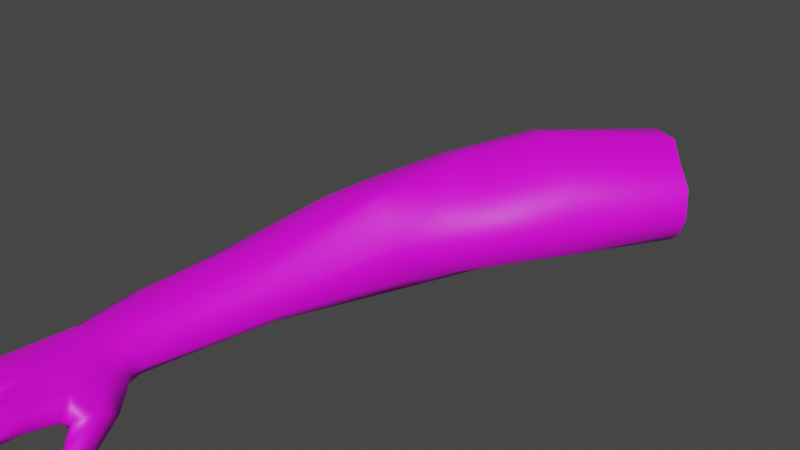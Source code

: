 # Source: HandRig.blend  (saved by Blender 2.82.7; exported with 4.5.12 LTS)
import bpy
from mathutils import Matrix  # noqa: F401  (used for matrix-valued properties, if any)

bpy.ops.wm.read_factory_settings(use_empty=True)
scene = bpy.context.scene
scene.name = 'Scene'

# ---- collections
col_collection = bpy.data.collections.new('Collection'); scene.collection.children.link(col_collection)

# ---- images (referenced by path relative to the original .blend; pixels are not part of the script)
import os
ASSET_DIR = os.environ.get("B2B_ASSET_DIR", "")  # directory of the original .blend (textures are referenced by path, not embedded)
HERE = os.path.dirname(os.path.abspath(__file__))  # packed textures are extracted next to this script under _unpacked/

def load_image(name, relpath, width, height, colorspace="sRGB"):
    """Load a texture the original file referenced (path relative to the .blend, or extracted next to this script)."""
    p = next((c for c in (os.path.join(HERE, relpath), os.path.join(ASSET_DIR, relpath)) if relpath and os.path.exists(c)), "")
    if p:
        img = bpy.data.images.load(p, check_existing=True)
        img.name = name
    else:  # same state as the original file: an image datablock whose file is absent (Cycles renders it pink)
        img = bpy.data.images.new(name, width, height)
        img.source = "FILE"
        img.filepath = "//" + (relpath or name)
    img.colorspace_settings.name = colorspace
    return img
img_handuv = load_image('HandUv', 'HandUv.png', 1024, 1024, 'sRGB')

# ---- materials (node trees are filled in below, after node groups)
mat_skin = bpy.data.materials.new('Skin')
mat_skin.use_transparent_shadow = False

# ---- material node trees
mat_skin.use_nodes = True; mat_skin.node_tree.nodes.clear()
_N = mat_skin.node_tree.nodes; _L = mat_skin.node_tree.links
n0 = _N.new('ShaderNodeOutputMaterial'); n0.name = 'Material Output'; n0.location = (300, 300)
n1 = _N.new('ShaderNodeBsdfPrincipled'); n1.name = 'Principled BSDF'; n1.location = (10, 300)
n1.distribution = 'GGX'
n1.subsurface_method = 'BURLEY'
n1.inputs[3].default_value = 1.45
n1.inputs[27].default_value = (0.0, 0.0, 0.0, 1.0)
n1.inputs[28].default_value = 1.0
n2 = _N.new('ShaderNodeTexImage'); n2.name = 'Image Texture'; n2.location = (-280, 275)
n2.image = img_handuv
n2.interpolation = 'Closest'
_L.new(n1.outputs[0], n0.inputs[0])
_L.new(n2.outputs[0], n1.inputs[0])
n0.is_active_output = True

# ---- world
world_world = bpy.data.worlds.new('World'); scene.world = world_world
world_world.use_nodes = True; world_world.node_tree.nodes.clear()
_N = world_world.node_tree.nodes; _L = world_world.node_tree.links
n0 = _N.new('ShaderNodeOutputWorld'); n0.name = 'World Output'; n0.location = (300, 300)
n1 = _N.new('ShaderNodeBackground'); n1.name = 'Background'; n1.location = (10, 300)
n1.inputs[0].default_value = (0.05088, 0.05088, 0.05088, 1.0)
_L.new(n1.outputs[0], n0.inputs[0])
n0.is_active_output = True
world_world.color = (0.05088, 0.05088, 0.05088)
world_world.use_sun_shadow = False
world_world.sun_shadow_jitter_overblur = 0.0

# ---- meshes
me_handright = bpy.data.meshes.new('HandRight')
me_handright.from_pydata([(-6.156, -6.782, -0.2232), (-6.331, -5.834, 0.3602), (-6.159, -6.056, 0.3191), (-5.868, -6.677, 0.398), (-6.073, -6.019, 0.4595), (-5.799, -6.139, 0.5241), (-6.037, -7.157, 0.09365), (-5.627, -7.323, 0.369), (-5.433, -6.709, 0.5665), (-5.681, -6.115, 0.5726), (-5.368, -6.185, 0.6088), (-4.965, -6.723, 0.5885), (-5.161, -6.798, 0.5909), (-5.223, -6.203, 0.5944), (-5.076, -7.258, 0.5218), (-4.46, -6.076, -0.009581), (-4.433, -6.219, -0.2861), (-4.711, -5.467, 0.2567), (-4.986, -5.662, 0.07779), (-4.796, -5.756, -0.1352), (-5.056, -5.434, -0.1057), (-4.629, -6.27, -0.1507), (-4.615, -6.209, -0.2717), (-5.399, -6.646, 0.3358), (-5.306, -6.185, 0.2688), (-5.608, -6.159, 0.1997), (-5.72, -6.158, 0.1748), (-5.936, -6.137, 0.1203), (-5.804, -6.564, 0.2089), (-6.052, -6.085, 0.05954), (-6.273, -6.299, -0.06224), (-6.143, -6.391, -0.03923), (-4.97, -6.178, 0.3112), (-5.178, -6.216, 0.3096), (-5.141, -6.758, 0.3619), (-4.941, -6.752, 0.3696), (-5.065, -7.216, 0.3382), (-4.93, -7.197, 0.3425), (-5.596, -7.259, 0.181), (-5.451, -7.265, 0.2), (-5.865, -7.067, -0.02252), (-6.252, -6.693, -0.2896), (-6.16, -6.707, -0.2604), (-6.246, -5.996, 0.01289), (-5.285, -6.124, 0.628), (-6.045, -5.718, 0.5243), (-5.013, -5.993, 0.5786), (-4.976, -5.759, 0.1886), (-4.989, -5.581, 0.5005), (-6.33, -5.903, 0.171), (-6.345, -6.496, -0.09736), (-6.304, -6.781, -0.2202), (-6.128, -6.362, 0.09322), (-6.066, -6.105, 0.2131), (-6.029, -6.134, 0.2699), (-6.065, -6.653, 0.2245), (-5.842, -7.17, 0.02889), (-5.788, -6.677, 0.3004), (-5.719, -6.189, 0.3626), (-5.665, -6.213, 0.3877), (-5.678, -6.733, 0.3926), (-5.433, -7.35, 0.2748), (-5.373, -6.828, 0.422), (-5.31, -6.233, 0.4415), (-5.267, -6.218, 0.4415), (-5.112, -7.3, 0.4272), (-4.884, -7.269, 0.4341), (-4.929, -6.164, 0.4407), (-4.907, -5.768, 0.3552), (-4.847, -5.672, 0.2541), (-4.471, -6.319, -0.1357), (-4.94, -7.235, 0.5307), (-5.495, -7.329, 0.3897), (-5.661, -7.335, 0.2485), (-5.591, -6.655, 0.315), (-5.641, -6.713, 0.5331), (-5.999, -6.618, 0.1591), (-6.05, -6.69, 0.3454), (-5.91, -7.177, 0.119), (-5.986, -7.052, -0.04197), (-6.052, -7.135, -0.01281), (-6.196, -6.478, 0.1109), (-6.332, -6.418, 0.08209), (-5.415, -5.676, 0.608), (-5.665, -5.456, 0.6396), (-6.259, -5.234, 0.1864), (-6.211, -5.604, 0.03345), (-5.381, -5.611, 0.05818), (-4.758, -5.187, 0.08965), (-4.812, -5.857, 0.03901), (-4.683, -5.834, 0.1681), (-4.558, -6.203, -0.01542), (-4.445, -5.983, -0.1624), (-5.152, -5.313, 0.5691), (-5.868, -4.74, 0.5595), (-6.135, -5.243, -0.02747), (-5.704, -5.175, -0.0231), (-5.613, -4.67, 0.6137), (-5.184, -4.629, 0.4005), (-5.345, -4.756, -0.005615), (-5.173, -4.791, 0.04594), (-5.213, -4.502, 0.07164), (-5.09, -4.751, 0.2044), (-6.14, -4.781, 0.2064), (-5.792, -4.438, -0.06255), (-6.012, -4.8, 0.03141), (-4.987, -5.079, -0.04805), (-5.188, -5.138, -0.1035), (-4.997, -5.091, 0.4525), (-5.336, -4.951, 0.5769), (-6.095, -4.832, 0.4063), (-5.872, -3.893, 0.6198), (-6.152, -3.893, 0.4388), (-5.365, -4.504, 0.5701), (-5.124, -2.741, -0.122), (-4.93, -2.741, -0.003178), (-5.115, -4.526, 0.2006), (-6.193, -3.893, 0.1758), (-6.044, -3.893, -0.02804), (-5.798, -2.741, 0.6505), (-6.116, -2.741, 0.444), (-5.434, -2.741, 0.7131), (-5.116, -2.741, 0.6317), (-4.879, -2.741, 0.4206), (-4.803, -2.741, 0.1585), (-6.163, -2.741, 0.1439), (-5.501, -2.741, -0.1844), (-5.993, -2.741, -0.08862), (-4.569, -1.238, -0.1834), (-4.4, -1.012, -0.02463), (-5.47, -1.238, 0.9486), (-5.874, -0.7752, 0.573), (-4.347, -1.026, 0.5523), (-4.311, -1.011, 0.1914), (-5.867, -0.7752, 0.172), (-5.074, -1.236, -0.2669), (-5.732, -1.238, -0.1388), (-3.88, 0.1576, -0.1301), (-5.124, 0.8823, 0.8538), (-4.353, 0.4179, 1.299), (-3.868, 0.1516, 1.092), (-3.508, -0.04675, 0.8131), (-3.469, -0.04293, 0.3592), (-5.115, 0.8777, 0.3322), (-4.455, 0.4742, -0.2385), (-4.937, 0.7795, -0.07205), (-3.321, 0.9783, -0.128), (-2.977, 0.7891, 0.1124), (-4.149, 1.57, 1.346), (-4.518, 1.847, 0.9284), (-3.659, 1.281, 1.472), (-3.308, 0.9714, 1.187), (-2.888, 0.7405, 0.9696), (-2.858, 0.7243, 0.4394), (-4.508, 1.842, 0.41), (-3.778, 1.347, -0.2542), (-4.361, 1.761, -0.06044), (-2.279, 2.348, -0.05164), (-2.105, 2.19, 0.1491), (-2.91, 2.831, 1.291), (-3.247, 3.091, 0.9046), (-2.526, 2.601, 1.309), (-2.268, 2.342, 1.076), (-2.031, 2.149, 0.8651), (-2.006, 2.136, 0.4223), (-3.239, 3.086, 0.3977), (-2.626, 2.655, -0.157), (-3.065, 2.991, 0.004765), (-4.668, -0.41, 1.153), (-4.862, 0.4864, 1.167), (-5.363, -0.09468, -0.1054), (-5.674, -0.1575, 0.7134), (-5.666, -0.1598, 0.2521), (-4.259, -0.4299, 1.002), (-4.224, -0.5403, -0.1567), (-3.92, -0.529, 0.6774), (-4.976, -1.169, 1.03), (-5.547, -0.6663, -0.1221), (-5.881, -0.4138, 0.6432), (-4.811, -0.9859, 0.9846), (-5.344, -0.7073, 1.003), (-5.874, -0.415, 0.212), (-4.397, -0.8892, -0.1701), (-3.977, -0.4947, 0.03484)], [], [(78, 77, 6), (12, 14, 71), (21, 19, 22), (55, 54, 76), (39, 38, 74), (63, 62, 23), (51, 82, 50), (59, 60, 75), (62, 61, 39), (2, 4, 1), (4, 45, 1), (5, 9, 45), (15, 17, 90), (82, 1, 49), (81, 0, 52), (49, 50, 82), (2, 52, 53), (53, 4, 2), (8, 62, 63), (62, 8, 72), (64, 13, 44), (66, 67, 11), (68, 48, 46), (90, 91, 15), (16, 88, 92), (67, 46, 11), (23, 39, 74), (63, 10, 8), (23, 24, 63), (75, 9, 59), (54, 27, 76), (77, 4, 54), (55, 80, 77), (78, 3, 77), (82, 51, 81), (51, 0, 81), (31, 42, 41), (85, 49, 1), (88, 16, 106), (19, 20, 106), (21, 70, 91), (83, 48, 93), (94, 45, 84), (85, 95, 86), (109, 113, 97), (113, 109, 98), (102, 116, 98), (96, 105, 99), (110, 1, 94), (88, 108, 17), (20, 18, 87), (87, 96, 20), (11, 13, 12), (104, 105, 118), (116, 101, 115), (33, 32, 35), (2, 1, 82), (17, 15, 92), (29, 31, 30), (89, 19, 21), (90, 89, 21), (59, 74, 60), (67, 66, 35), (36, 34, 35), (64, 33, 34), (50, 30, 41), (37, 35, 66), (31, 52, 0), (49, 43, 30), (12, 13, 64), (38, 73, 74), (77, 54, 55), (29, 53, 52), (36, 65, 34), (38, 39, 61), (66, 65, 36), (27, 54, 53), (33, 35, 34), (87, 27, 86), (13, 46, 44), (5, 45, 4), (32, 47, 68), (49, 86, 43), (31, 41, 30), (46, 83, 44), (79, 40, 56), (41, 42, 0), (21, 91, 90), (19, 16, 22), (47, 18, 69), (80, 56, 78), (54, 4, 53), (80, 6, 77), (78, 56, 57), (9, 58, 59), (58, 9, 5), (7, 73, 61), (64, 44, 10), (62, 72, 61), (66, 71, 14), (65, 14, 12), (48, 68, 69), (66, 11, 71), (68, 46, 67), (7, 75, 60), (11, 12, 71), (46, 13, 11), (23, 62, 39), (74, 73, 60), (75, 7, 72), (23, 74, 25), (9, 75, 8), (74, 59, 25), (3, 57, 58), (58, 57, 28), (27, 26, 28), (77, 3, 5), (57, 56, 40), (40, 79, 76), (79, 80, 55), (50, 41, 51), (30, 50, 49), (81, 52, 2), (82, 81, 2), (83, 84, 9), (45, 9, 84), (83, 46, 48), (86, 49, 85), (19, 89, 18), (19, 106, 16), (89, 90, 69), (17, 69, 90), (91, 70, 15), (86, 96, 87), (84, 83, 93), (94, 1, 45), (96, 86, 95), (98, 109, 108), (102, 100, 101), (103, 105, 95), (106, 20, 107), (106, 100, 102), (110, 103, 85), (95, 105, 96), (96, 99, 107), (100, 106, 107), (84, 93, 109), (109, 93, 108), (102, 98, 108), (94, 84, 97), (85, 1, 110), (48, 17, 108), (105, 104, 99), (107, 20, 96), (114, 115, 101), (112, 117, 103), (112, 110, 94), (99, 126, 114), (118, 105, 103), (99, 104, 126), (118, 127, 126), (97, 111, 94), (120, 112, 111), (121, 119, 111), (123, 98, 116), (121, 97, 113), (116, 115, 124), (125, 127, 118), (120, 125, 117), (123, 122, 113), (36, 35, 37), (64, 34, 65), (66, 36, 37), (66, 14, 65), (83, 10, 44), (17, 92, 88), (29, 30, 43), (67, 35, 32), (31, 0, 42), (12, 64, 65), (29, 52, 31), (38, 61, 73), (27, 53, 29), (86, 27, 29), (86, 29, 43), (32, 68, 67), (79, 56, 80), (41, 0, 51), (47, 69, 68), (80, 78, 6), (78, 57, 3), (7, 61, 72), (64, 10, 63), (48, 69, 17), (7, 60, 73), (75, 72, 8), (23, 25, 24), (9, 8, 10), (3, 58, 5), (58, 28, 26), (27, 28, 76), (77, 5, 4), (57, 40, 28), (40, 76, 28), (79, 55, 76), (87, 18, 47), (19, 18, 20), (89, 69, 18), (100, 99, 101), (102, 101, 116), (103, 95, 85), (106, 102, 88), (100, 107, 99), (84, 109, 97), (102, 108, 88), (48, 108, 93), (114, 101, 99), (112, 103, 110), (112, 94, 111), (118, 103, 117), (118, 126, 104), (120, 111, 119), (121, 111, 97), (123, 116, 124), (121, 113, 122), (125, 118, 117), (120, 117, 112), (123, 113, 98), (9, 10, 83), (168, 139, 169), (183, 174, 137), (183, 182, 174), (177, 170, 135), (64, 63, 24, 33), (135, 136, 177), (132, 133, 142), (24, 25, 87, 47), (47, 32, 33, 24), (87, 25, 26, 27), (25, 59, 58, 26), (22, 16, 70, 21), (16, 92, 15, 70), (179, 122, 123, 132), (130, 131, 120, 119), (136, 127, 125, 134), (129, 133, 124, 115), (130, 119, 121, 176), (136, 135, 126, 127), (134, 125, 120, 131), (176, 121, 122, 179), (135, 128, 114, 126), (132, 123, 124, 133), (128, 129, 115, 114), (144, 135, 170, 145), (143, 172, 171, 138), (139, 168, 173, 140), (144, 137, 174, 135), (140, 173, 175, 141), (175, 142, 141), (143, 145, 170, 172), (169, 138, 171), (153, 152, 141, 142), (151, 140, 141, 152), (149, 138, 169, 148), (156, 145, 143, 154), (147, 153, 142, 183), (148, 169, 139, 150), (156, 155, 144, 145), (154, 143, 138, 149), (151, 150, 139, 140), (155, 146, 137, 144), (146, 147, 183, 137), (159, 148, 150, 161), (167, 166, 155, 156), (160, 165, 154, 149), (162, 161, 150, 151), (157, 146, 155, 166), (157, 158, 147, 146), (163, 152, 153, 164), (162, 151, 152, 163), (160, 149, 148, 159), (165, 167, 156, 154), (158, 164, 153, 147), (172, 170, 177, 181), (171, 178, 180, 169), (173, 179, 132, 175), (168, 176, 179, 173), (132, 142, 175), (182, 135, 174), (172, 181, 178, 171), (169, 180, 176, 168), (181, 134, 131, 178), (176, 180, 130), (182, 183, 129, 128), (128, 135, 182), (180, 178, 131, 130), (177, 136, 134, 181), (183, 142, 133, 129)])
me_handright.polygons.foreach_set('use_smooth', [True] * 298)
_uv = me_handright.uv_layers.new(name='DiffuseUV')
_uv.uv.foreach_set('vector', [0.5867, 0.9926, 0.5526, 0.9513, 0.5719, 0.9947, 0.6548, 0.9335, 0.6808, 0.9725, 0.6952, 0.9666, 0.9721, 0.6802, 0.9831, 0.7271, 0.9876, 0.6833, 0.9468, 0.3286, 0.9522, 0.3769, 0.9551, 0.3308, 0.2648, 0.009463, 0.2482, 0.006299, 0.2297, 0.06118, 0.9513, 0.1743, 0.9492, 0.2297, 0.9607, 0.2141, 0.7852, 0.004627, 0.7515, 0.03963, 0.7722, 0.03155, 0.9602, 0.7028, 0.9477, 0.6554, 0.9319, 0.6599, 0.9492, 0.2297, 0.9626, 0.2792, 0.972, 0.2722, 0.998, 0.7572, 0.9827, 0.7631, 0.998, 0.7781, 0.526, 0.8915, 0.5183, 0.8635, 0.4912, 0.8833, 0.5606, 0.8938, 0.5727, 0.888, 0.5183, 0.8635, 0.9898, 0.5591, 0.9898, 0.4952, 0.9766, 0.5286, 0.7515, 0.03963, 0.7218, 0.09509, 0.7437, 0.08784, 0.9605, 0.6414, 0.9801, 0.6794, 0.9691, 0.6315, 0.7437, 0.08784, 0.7722, 0.03155, 0.7515, 0.03963, 0.994, 0.1307, 0.994, 0.09969, 0.9836, 0.1241, 0.9958, 0.1915, 0.9958, 0.1696, 0.9852, 0.1814, 0.933, 0.2192, 0.9492, 0.2297, 0.9513, 0.1743, 0.9492, 0.2297, 0.933, 0.2192, 0.9492, 0.2778, 0.9802, 0.4765, 0.9722, 0.4895, 0.9801, 0.4929, 0.9739, 0.1687, 0.951, 0.07039, 0.9454, 0.1236, 0.9528, 0.03302, 0.9326, 0.02012, 0.932, 0.05885, 0.9766, 0.5286, 0.9735, 0.5666, 0.9898, 0.5591, 0.3486, 0.1255, 0.2786, 0.2119, 0.3396, 0.1471, 0.951, 0.07039, 0.932, 0.05885, 0.9454, 0.1236, 0.2512, 0.06688, 0.2648, 0.009463, 0.2297, 0.06118, 0.9513, 0.1743, 0.932, 0.1701, 0.933, 0.2192, 0.9607, 0.2141, 0.972, 0.1709, 0.9513, 0.1743, 0.9319, 0.6599, 0.941, 0.7151, 0.9602, 0.7028, 0.9522, 0.3769, 0.9696, 0.3744, 0.9551, 0.3308, 0.932, 0.3272, 0.9325, 0.3905, 0.9522, 0.3769, 0.9468, 0.3286, 0.9644, 0.2806, 0.932, 0.3272, 0.5867, 0.9926, 0.5722, 0.9445, 0.5526, 0.9513, 0.9699, 0.3373, 0.9731, 0.3743, 0.9858, 0.3427, 0.9731, 0.3743, 0.9906, 0.3746, 0.9858, 0.3427, 0.1591, 0.06917, 0.1674, 0.03916, 0.1566, 0.03801, 0.7456, 0.1502, 0.7437, 0.08784, 0.7218, 0.09509, 0.2786, 0.2119, 0.3486, 0.1255, 0.2494, 0.2151, 0.2925, 0.1588, 0.2528, 0.1814, 0.2494, 0.2151, 0.9936, 0.4496, 0.9742, 0.4506, 0.9856, 0.461, 0.5872, 0.8415, 0.6326, 0.8224, 0.6045, 0.8026, 0.5041, 0.772, 0.5183, 0.8635, 0.5512, 0.8287, 0.7456, 0.1502, 0.7708, 0.1485, 0.7616, 0.1152, 0.5712, 0.7757, 0.5524, 0.7371, 0.53, 0.7581, 0.5524, 0.7371, 0.5712, 0.7757, 0.5782, 0.7448, 0.8987, 0.1377, 0.8959, 0.1577, 0.9205, 0.1486, 0.1708, 0.1889, 0.1239, 0.2152, 0.1985, 0.2354, 0.4827, 0.7879, 0.4912, 0.8833, 0.5041, 0.772, 0.8894, 0.1033, 0.9312, 0.1106, 0.9118, 0.08016, 0.2528, 0.1814, 0.2676, 0.1637, 0.2211, 0.1584, 0.2211, 0.1584, 0.1708, 0.1889, 0.2528, 0.1814, 0.6743, 0.9215, 0.6272, 0.8827, 0.6548, 0.9335, 0.1377, 0.2525, 0.1239, 0.2152, 0.09193, 0.2952, 0.8959, 0.1577, 0.8806, 0.1569, 0.8537, 0.3216, 0.2628, 0.1107, 0.2853, 0.1193, 0.3065, 0.06893, 0.9906, 0.3015, 0.9707, 0.2802, 0.9699, 0.3373, 0.9118, 0.08016, 0.8865, 0.02736, 0.8676, 0.03493, 0.1597, 0.09929, 0.1591, 0.06917, 0.1415, 0.07404, 0.9605, 0.7213, 0.9831, 0.7271, 0.9721, 0.6802, 0.9722, 0.4337, 0.9878, 0.435, 0.9878, 0.3913, 0.9937, 0.0002416, 0.9836, 0.04159, 0.9937, 0.04857, 0.951, 0.07039, 0.9739, 0.1687, 0.9713, 0.1222, 0.307, 0.02415, 0.284, 0.06341, 0.3065, 0.06893, 0.95, 0.5957, 0.9656, 0.5963, 0.9612, 0.5458, 0.1395, 0.05436, 0.1415, 0.07404, 0.1566, 0.03801, 0.9833, 0.1616, 0.9713, 0.1222, 0.9739, 0.1687, 0.9814, 0.6397, 0.9691, 0.6315, 0.9801, 0.6794, 0.7437, 0.08784, 0.7619, 0.07864, 0.7691, 0.05014, 0.9344, 0.5415, 0.9319, 0.5968, 0.95, 0.5957, 0.9602, 0.6037, 0.9506, 0.5979, 0.9585, 0.6612, 0.932, 0.3272, 0.9522, 0.3769, 0.9468, 0.3286, 0.9879, 0.6092, 0.9706, 0.6045, 0.9691, 0.6315, 0.9656, 0.5034, 0.9554, 0.4953, 0.9612, 0.5458, 0.9554, 0.7807, 0.9554, 0.7672, 0.946, 0.7636, 0.9838, 0.2671, 0.9846, 0.2465, 0.9728, 0.2495, 0.9999, 0.1472, 0.9986, 0.1309, 0.9911, 0.134, 0.2628, 0.1107, 0.3065, 0.06893, 0.284, 0.06341, 0.2211, 0.1584, 0.1744, 0.09793, 0.1265, 0.1383, 0.6272, 0.8827, 0.6437, 0.8586, 0.6172, 0.8772, 0.5606, 0.8938, 0.5183, 0.8635, 0.526, 0.8915, 0.9666, 0.07027, 0.9724, 0.03077, 0.9528, 0.03302, 0.7437, 0.08784, 0.7616, 0.1152, 0.7619, 0.07864, 0.1591, 0.06917, 0.1566, 0.03801, 0.1415, 0.07404, 0.6437, 0.8586, 0.5872, 0.8415, 0.6172, 0.8772, 0.1977, 0.01382, 0.2119, 0.01564, 0.2177, 0.007294, 0.1566, 0.03801, 0.1674, 0.03916, 0.1702, 0.03279, 0.9918, 0.04906, 0.9836, 0.06154, 0.9918, 0.09929, 0.2925, 0.1588, 0.3486, 0.1255, 0.3276, 0.1219, 0.9724, 0.03077, 0.9833, 0.02038, 0.9623, 0.02165, 0.9958, 0.1676, 0.9958, 0.1474, 0.9837, 0.1518, 0.9522, 0.3769, 0.9325, 0.3905, 0.9594, 0.3787, 0.9644, 0.2806, 0.9516, 0.2803, 0.932, 0.3272, 0.9532, 0.3916, 0.9424, 0.3916, 0.9604, 0.442, 0.9864, 0.2114, 0.9783, 0.229, 0.9855, 0.2276, 0.9783, 0.229, 0.9864, 0.2114, 0.9723, 0.2131, 0.9323, 0.7806, 0.9456, 0.7849, 0.946, 0.7636, 0.9802, 0.4765, 0.9801, 0.4929, 0.9889, 0.4932, 0.9492, 0.2297, 0.9492, 0.2778, 0.9626, 0.2792, 0.9838, 0.2671, 0.9949, 0.2618, 0.9949, 0.2496, 0.9554, 0.4953, 0.9441, 0.499, 0.9344, 0.5415, 0.9326, 0.02012, 0.9528, 0.03302, 0.9623, 0.02165, 0.9739, 0.1687, 0.9454, 0.1236, 0.9623, 0.1682, 0.9528, 0.03302, 0.932, 0.05885, 0.951, 0.07039, 0.9369, 0.6012, 0.9319, 0.6599, 0.9477, 0.6554, 0.6743, 0.9215, 0.6548, 0.9335, 0.6952, 0.9666, 0.6437, 0.8586, 0.6272, 0.8827, 0.6743, 0.9215, 0.9607, 0.2141, 0.9492, 0.2297, 0.972, 0.2722, 0.9585, 0.6612, 0.9506, 0.5979, 0.9477, 0.6554, 0.5982, 0.9399, 0.622, 0.995, 0.6369, 0.9918, 0.2512, 0.06688, 0.2297, 0.06118, 0.2123, 0.1045, 0.5727, 0.888, 0.5982, 0.9399, 0.6213, 0.9335, 0.9521, 0.7159, 0.9319, 0.7544, 0.9521, 0.7633, 0.9719, 0.4426, 0.9604, 0.442, 0.9544, 0.4879, 0.9544, 0.4879, 0.9604, 0.442, 0.947, 0.4498, 0.1744, 0.09793, 0.1995, 0.1017, 0.2028, 0.06347, 0.5526, 0.9513, 0.5722, 0.9445, 0.5606, 0.8938, 0.9604, 0.442, 0.9424, 0.3916, 0.9339, 0.3992, 0.2119, 0.01564, 0.1977, 0.01382, 0.1823, 0.05348, 0.9696, 0.2878, 0.9644, 0.2806, 0.9468, 0.3286, 0.7722, 0.03155, 0.7939, 0.01259, 0.7852, 0.004627, 0.1415, 0.07404, 0.1395, 0.05436, 0.1221, 0.1094, 0.9605, 0.6414, 0.9691, 0.6315, 0.9611, 0.5977, 0.9699, 0.3373, 0.9858, 0.3427, 0.9906, 0.3015, 0.5872, 0.8415, 0.5512, 0.8287, 0.5727, 0.888, 0.5183, 0.8635, 0.5727, 0.888, 0.5512, 0.8287, 0.5872, 0.8415, 0.6437, 0.8586, 0.6326, 0.8224, 0.7616, 0.1152, 0.7437, 0.08784, 0.7456, 0.1502, 0.9831, 0.7271, 0.9605, 0.7213, 0.9608, 0.7397, 0.2925, 0.1588, 0.2494, 0.2151, 0.3486, 0.1255, 0.9629, 0.7675, 0.9604, 0.7837, 0.9825, 0.7779, 0.9898, 0.4952, 0.9659, 0.5081, 0.9766, 0.5286, 0.9735, 0.5666, 0.9776, 0.5809, 0.9898, 0.5591, 0.1265, 0.1383, 0.1708, 0.1889, 0.2211, 0.1584, 0.5512, 0.8287, 0.5872, 0.8415, 0.6045, 0.8026, 0.5041, 0.772, 0.4912, 0.8833, 0.5183, 0.8635, 0.1708, 0.1889, 0.1265, 0.1383, 0.124, 0.1721, 0.5782, 0.7448, 0.5712, 0.7757, 0.615, 0.7798, 0.8987, 0.1377, 0.8805, 0.1313, 0.8806, 0.1569, 0.7457, 0.1925, 0.7664, 0.1901, 0.7708, 0.1485, 0.2494, 0.2151, 0.2528, 0.1814, 0.2285, 0.2046, 0.8722, 0.1078, 0.8805, 0.1313, 0.8987, 0.1377, 0.7219, 0.1887, 0.7457, 0.1925, 0.7456, 0.1502, 0.124, 0.1721, 0.1239, 0.2152, 0.1708, 0.1889, 0.1708, 0.1889, 0.1985, 0.2354, 0.2285, 0.2046, 0.219, 0.2369, 0.2494, 0.2151, 0.2285, 0.2046, 0.5512, 0.8287, 0.6045, 0.8026, 0.5712, 0.7757, 0.5712, 0.7757, 0.6045, 0.8026, 0.615, 0.7798, 0.8987, 0.1377, 0.9205, 0.1486, 0.9312, 0.1106, 0.5041, 0.772, 0.5512, 0.8287, 0.53, 0.7581, 0.7456, 0.1502, 0.7218, 0.09509, 0.7219, 0.1887, 0.6326, 0.8224, 0.6615, 0.8071, 0.615, 0.7798, 0.1239, 0.2152, 0.1377, 0.2525, 0.1985, 0.2354, 0.2285, 0.2046, 0.2528, 0.1814, 0.1708, 0.1889, 0.1606, 0.4206, 0.1824, 0.4261, 0.2054, 0.2618, 0.7231, 0.2759, 0.754, 0.2748, 0.7457, 0.1925, 0.4436, 0.7064, 0.4827, 0.7879, 0.5041, 0.772, 0.1985, 0.2354, 0.1177, 0.4109, 0.1606, 0.4206, 0.7782, 0.2741, 0.7664, 0.1901, 0.7457, 0.1925, 0.1985, 0.2354, 0.1377, 0.2525, 0.1177, 0.4109, 0.09193, 0.2952, 0.06159, 0.3992, 0.1177, 0.4109, 0.53, 0.7581, 0.4738, 0.6968, 0.5041, 0.772, 0.4076, 0.6037, 0.4436, 0.7064, 0.4738, 0.6968, 0.4826, 0.582, 0.4421, 0.5928, 0.4738, 0.6968, 0.9035, 0.3259, 0.9205, 0.1486, 0.8959, 0.1577, 0.4826, 0.582, 0.53, 0.7581, 0.5524, 0.7371, 0.8959, 0.1577, 0.8537, 0.3216, 0.8726, 0.3252, 0.764, 0.3818, 0.7916, 0.381, 0.7782, 0.2741, 0.7287, 0.3831, 0.764, 0.3818, 0.754, 0.2748, 0.5469, 0.5696, 0.5189, 0.574, 0.5524, 0.7371, 0.307, 0.02415, 0.3065, 0.06893, 0.3218, 0.0292, 0.95, 0.5957, 0.9612, 0.5458, 0.9554, 0.4953, 0.9838, 0.2671, 0.9728, 0.2495, 0.9723, 0.2618, 0.9838, 0.2671, 0.9949, 0.2496, 0.9846, 0.2465, 0.5872, 0.8415, 0.6102, 0.8851, 0.6172, 0.8772, 0.9118, 0.08016, 0.8676, 0.03493, 0.8894, 0.1033, 0.1597, 0.09929, 0.1415, 0.07404, 0.1349, 0.1022, 0.951, 0.07039, 0.9713, 0.1222, 0.9666, 0.07027, 0.9814, 0.6397, 0.9801, 0.6794, 0.9879, 0.675, 0.9344, 0.5415, 0.95, 0.5957, 0.9554, 0.4953, 0.9879, 0.6092, 0.9691, 0.6315, 0.9814, 0.6397, 0.9554, 0.7807, 0.946, 0.7636, 0.9456, 0.7849, 0.9999, 0.1472, 0.9911, 0.134, 0.9837, 0.1472, 0.1265, 0.1383, 0.1744, 0.09793, 0.1597, 0.09929, 0.1265, 0.1383, 0.1597, 0.09929, 0.1349, 0.1022, 0.9666, 0.07027, 0.9528, 0.03302, 0.951, 0.07039, 0.1977, 0.01382, 0.2177, 0.007294, 0.1928, 0.004902, 0.1566, 0.03801, 0.1702, 0.03279, 0.1533, 0.02922, 0.9724, 0.03077, 0.9623, 0.02165, 0.9528, 0.03302, 0.9958, 0.1676, 0.9837, 0.1518, 0.9837, 0.1639, 0.9532, 0.3916, 0.9604, 0.442, 0.9719, 0.4426, 0.9323, 0.7806, 0.946, 0.7636, 0.9319, 0.7683, 0.9802, 0.4765, 0.9889, 0.4932, 0.9849, 0.4774, 0.9326, 0.02012, 0.9623, 0.02165, 0.9571, 0.0008392, 0.9369, 0.6012, 0.9477, 0.6554, 0.9506, 0.5979, 0.5982, 0.9399, 0.6369, 0.9918, 0.6213, 0.9335, 0.2512, 0.06688, 0.2123, 0.1045, 0.2474, 0.11, 0.5727, 0.888, 0.6213, 0.9335, 0.6102, 0.8851, 0.9719, 0.4426, 0.9544, 0.4879, 0.9719, 0.4943, 0.9544, 0.4879, 0.947, 0.4498, 0.932, 0.4867, 0.1744, 0.09793, 0.2028, 0.06347, 0.1823, 0.05348, 0.5526, 0.9513, 0.5606, 0.8938, 0.526, 0.8915, 0.9604, 0.442, 0.9339, 0.3992, 0.947, 0.4498, 0.2119, 0.01564, 0.1823, 0.05348, 0.2028, 0.06347, 0.9696, 0.2878, 0.9468, 0.3286, 0.9551, 0.3308, 0.985, 0.1697, 0.9723, 0.2054, 0.985, 0.211, 0.9831, 0.7271, 0.9608, 0.7397, 0.9876, 0.7567, 0.9629, 0.7675, 0.9825, 0.7779, 0.9825, 0.7572, 0.219, 0.2369, 0.1985, 0.2354, 0.2054, 0.2618, 0.8987, 0.1377, 0.8806, 0.1569, 0.8959, 0.1577, 0.7457, 0.1925, 0.7708, 0.1485, 0.7456, 0.1502, 0.2494, 0.2151, 0.2269, 0.2434, 0.2786, 0.2119, 0.219, 0.2369, 0.2285, 0.2046, 0.1985, 0.2354, 0.5512, 0.8287, 0.5712, 0.7757, 0.53, 0.7581, 0.8987, 0.1377, 0.9312, 0.1106, 0.8894, 0.1033, 0.6326, 0.8224, 0.615, 0.7798, 0.6045, 0.8026, 0.1606, 0.4206, 0.2054, 0.2618, 0.1985, 0.2354, 0.7231, 0.2759, 0.7457, 0.1925, 0.7219, 0.1887, 0.4436, 0.7064, 0.5041, 0.772, 0.4738, 0.6968, 0.7782, 0.2741, 0.7457, 0.1925, 0.754, 0.2748, 0.09193, 0.2952, 0.1177, 0.4109, 0.1377, 0.2525, 0.4076, 0.6037, 0.4738, 0.6968, 0.4421, 0.5928, 0.4826, 0.582, 0.4738, 0.6968, 0.53, 0.7581, 0.9035, 0.3259, 0.8959, 0.1577, 0.8726, 0.3252, 0.4826, 0.582, 0.5524, 0.7371, 0.5189, 0.574, 0.764, 0.3818, 0.7782, 0.2741, 0.754, 0.2748, 0.7287, 0.3831, 0.754, 0.2748, 0.7231, 0.2759, 0.5469, 0.5696, 0.5524, 0.7371, 0.5782, 0.7448, 0.5727, 0.888, 0.6102, 0.8851, 0.5872, 0.8415, 0.4851, 0.3507, 0.491, 0.2674, 0.4322, 0.2768, 0.2202, 0.6509, 0.1938, 0.6396, 0.211, 0.7108, 0.2202, 0.6509, 0.1852, 0.6041, 0.1938, 0.6396, 0.04724, 0.5958, 0.05023, 0.6516, 0.1191, 0.5557, 0.9802, 0.4765, 0.9849, 0.4774, 0.9889, 0.4612, 0.9728, 0.4629, 0.1191, 0.5557, 0.04426, 0.5399, 0.04724, 0.5958, 0.9012, 0.4926, 0.8586, 0.4917, 0.8678, 0.5966, 0.2474, 0.11, 0.2123, 0.1045, 0.2211, 0.1584, 0.2716, 0.1559, 0.2716, 0.1559, 0.2853, 0.1193, 0.2628, 0.1107, 0.2474, 0.11, 0.2211, 0.1584, 0.2123, 0.1045, 0.1995, 0.1017, 0.1744, 0.09793, 0.9864, 0.2462, 0.9855, 0.2276, 0.9783, 0.229, 0.973, 0.2462, 0.9936, 0.4377, 0.9723, 0.4354, 0.9742, 0.4506, 0.9936, 0.4496, 0.8554, 0.0127, 0.8676, 0.03493, 0.8865, 0.02736, 0.8741, 0.004112, 0.4901, 0.4071, 0.5189, 0.574, 0.5469, 0.5696, 0.5466, 0.4022, 0.4249, 0.448, 0.3658, 0.4223, 0.4076, 0.6037, 0.4421, 0.5928, 0.8057, 0.5207, 0.7916, 0.381, 0.764, 0.3818, 0.7715, 0.5649, 0.8332, 0.4883, 0.8586, 0.4917, 0.8726, 0.3252, 0.8537, 0.3216, 0.4249, 0.448, 0.4421, 0.5928, 0.4826, 0.582, 0.4776, 0.4274, 0.04426, 0.5399, 0.1191, 0.5557, 0.1177, 0.4109, 0.06159, 0.3992, 0.7715, 0.5649, 0.764, 0.3818, 0.7287, 0.3831, 0.7242, 0.5666, 0.4776, 0.4274, 0.4826, 0.582, 0.5189, 0.574, 0.4901, 0.4071, 0.1191, 0.5557, 0.1765, 0.5685, 0.1606, 0.4206, 0.1177, 0.4109, 0.9012, 0.4926, 0.9035, 0.3259, 0.8726, 0.3252, 0.8586, 0.4917, 0.817, 0.4633, 0.8332, 0.4883, 0.8537, 0.3216, 0.8399, 0.317, 0.1358, 0.7242, 0.1191, 0.5557, 0.05023, 0.6516, 0.0712, 0.7406, 0.7621, 0.72, 0.7655, 0.6226, 0.7111, 0.6248, 0.7006, 0.7226, 0.491, 0.2674, 0.4851, 0.3507, 0.5329, 0.3426, 0.5561, 0.2795, 0.1358, 0.7242, 0.211, 0.7108, 0.1938, 0.6396, 0.1191, 0.5557, 0.5561, 0.2795, 0.5329, 0.3426, 0.5766, 0.3453, 0.6054, 0.2899, 0.9105, 0.5466, 0.8678, 0.5966, 0.9213, 0.5992, 0.7621, 0.72, 0.8094, 0.7093, 0.8082, 0.6275, 0.7655, 0.6226, 0.4322, 0.2768, 0.391, 0.2524, 0.366, 0.3608, 0.869, 0.6783, 0.9312, 0.6835, 0.9213, 0.5992, 0.8678, 0.5966, 0.5902, 0.1907, 0.5561, 0.2795, 0.6054, 0.2899, 0.6469, 0.2016, 0.4253, 0.1497, 0.391, 0.2524, 0.4322, 0.2768, 0.4737, 0.1596, 0.8137, 0.8012, 0.8094, 0.7093, 0.7621, 0.72, 0.7586, 0.8106, 0.83, 0.6794, 0.869, 0.6783, 0.8678, 0.5966, 0.8347, 0.5436, 0.4737, 0.1596, 0.4322, 0.2768, 0.491, 0.2674, 0.5381, 0.1702, 0.1059, 0.8428, 0.1855, 0.819, 0.1358, 0.7242, 0.0712, 0.7406, 0.7586, 0.8106, 0.7621, 0.72, 0.7006, 0.7226, 0.6975, 0.8132, 0.5902, 0.1907, 0.5381, 0.1702, 0.491, 0.2674, 0.5561, 0.2795, 0.1855, 0.819, 0.2488, 0.7981, 0.211, 0.7108, 0.1358, 0.7242, 0.2488, 0.7981, 0.2935, 0.7911, 0.2202, 0.6509, 0.211, 0.7108, 0.5698, 0.01452, 0.4737, 0.1596, 0.5381, 0.1702, 0.6209, 0.02402, 0.2145, 0.9853, 0.2752, 0.9652, 0.1855, 0.819, 0.1059, 0.8428, 0.7081, 0.9301, 0.7678, 0.9275, 0.7586, 0.8106, 0.6975, 0.8132, 0.6604, 0.04207, 0.6209, 0.02402, 0.5381, 0.1702, 0.5902, 0.1907, 0.3242, 0.9469, 0.2488, 0.7981, 0.1855, 0.819, 0.2752, 0.9652, 0.3242, 0.9469, 0.3486, 0.9382, 0.2935, 0.7911, 0.2488, 0.7981, 0.904, 0.8265, 0.9312, 0.6835, 0.869, 0.6783, 0.852, 0.8222, 0.6604, 0.04207, 0.5902, 0.1907, 0.6469, 0.2016, 0.6952, 0.05466, 0.5254, 0.00495, 0.4253, 0.1497, 0.4737, 0.1596, 0.5698, 0.01452, 0.7678, 0.9275, 0.8137, 0.9172, 0.8137, 0.8012, 0.7586, 0.8106, 0.8195, 0.8231, 0.852, 0.8222, 0.869, 0.6783, 0.83, 0.6794, 0.01724, 0.6403, 0.05023, 0.6516, 0.04724, 0.5958, 0.001734, 0.6121, 0.366, 0.3608, 0.352, 0.3899, 0.4203, 0.3972, 0.4322, 0.2768, 0.5329, 0.3426, 0.4901, 0.4071, 0.5466, 0.4022, 0.5766, 0.3453, 0.4851, 0.3507, 0.4776, 0.4274, 0.4901, 0.4071, 0.5329, 0.3426, 0.9012, 0.4926, 0.8678, 0.5966, 0.9105, 0.5466, 0.1852, 0.6041, 0.1191, 0.5557, 0.1938, 0.6396, 0.7655, 0.6226, 0.7687, 0.5985, 0.7179, 0.6005, 0.7111, 0.6248, 0.4322, 0.2768, 0.4203, 0.3972, 0.4776, 0.4274, 0.4851, 0.3507, 0.7687, 0.5985, 0.7715, 0.5649, 0.7242, 0.5666, 0.7179, 0.6005, 0.4776, 0.4274, 0.4203, 0.3972, 0.4249, 0.448, 0.8149, 0.4983, 0.8347, 0.5436, 0.8332, 0.4883, 0.817, 0.4633, 0.1765, 0.5685, 0.1191, 0.5557, 0.1852, 0.6041, 0.4203, 0.3972, 0.352, 0.3899, 0.3658, 0.4223, 0.4249, 0.448, 0.807, 0.5741, 0.8057, 0.5207, 0.7715, 0.5649, 0.7687, 0.5985, 0.8347, 0.5436, 0.8678, 0.5966, 0.8586, 0.4917, 0.8332, 0.4883])
_ca = me_handright.color_attributes.new('Col', 'BYTE_COLOR', 'CORNER')
_ca.data.foreach_set('color', [0.8228, 0.2086, 0.1529, 1.0, 0.8388, 0.2384, 0.1683, 1.0, 0.8228, 0.2159, 0.1559, 1.0, 0.8388, 0.2462, 0.1746, 1.0, 0.8388, 0.227, 0.1651, 1.0, 0.8388, 0.2384, 0.1714, 1.0, 0.855, 0.2789, 0.1946, 1.0, 0.855, 0.2747, 0.1946, 1.0, 0.855, 0.2831, 0.2016, 1.0, 0.8388, 0.2384, 0.1714, 1.0, 0.855, 0.2747, 0.1946, 1.0, 0.8388, 0.2423, 0.1714, 1.0, 0.8228, 0.2122, 0.1529, 1.0, 0.8228, 0.2086, 0.15, 1.0, 0.8308, 0.2346, 0.1714, 1.0, 0.855, 0.2664, 0.1912, 1.0, 0.8308, 0.227, 0.162, 1.0, 0.8308, 0.2423, 0.1746, 1.0, 0.8388, 0.2462, 0.1779, 1.0, 0.855, 0.2623, 0.1845, 1.0, 0.8469, 0.2623, 0.1845, 1.0, 0.855, 0.2747, 0.1878, 1.0, 0.8308, 0.227, 0.162, 1.0, 0.8388, 0.2346, 0.1714, 1.0, 0.8308, 0.227, 0.162, 1.0, 0.8228, 0.2122, 0.1529, 1.0, 0.8228, 0.2122, 0.1529, 1.0, 0.8632, 0.2831, 0.2016, 1.0, 0.855, 0.2918, 0.2016, 1.0, 0.8714, 0.3095, 0.2159, 1.0, 0.855, 0.2918, 0.2016, 1.0, 0.8632, 0.314, 0.2195, 1.0, 0.8714, 0.3095, 0.2159, 1.0, 0.855, 0.2747, 0.1946, 1.0, 0.855, 0.2831, 0.1946, 1.0, 0.8632, 0.314, 0.2195, 1.0, 0.8469, 0.2623, 0.1878, 1.0, 0.855, 0.2664, 0.1912, 1.0, 0.8469, 0.2582, 0.1845, 1.0, 0.855, 0.2623, 0.1845, 1.0, 0.8714, 0.3095, 0.2159, 1.0, 0.8632, 0.305, 0.2122, 1.0, 0.8388, 0.2542, 0.1779, 1.0, 0.8469, 0.2423, 0.1714, 1.0, 0.8469, 0.2623, 0.1845, 1.0, 0.8632, 0.305, 0.2122, 1.0, 0.8469, 0.2623, 0.1845, 1.0, 0.855, 0.2623, 0.1845, 1.0, 0.8632, 0.2831, 0.2016, 1.0, 0.8469, 0.2623, 0.1845, 1.0, 0.855, 0.2789, 0.1981, 1.0, 0.855, 0.2789, 0.1981, 1.0, 0.855, 0.2918, 0.2016, 1.0, 0.8632, 0.2831, 0.2016, 1.0, 0.8388, 0.2384, 0.1683, 1.0, 0.8308, 0.227, 0.162, 1.0, 0.855, 0.2664, 0.1912, 1.0, 0.8308, 0.227, 0.162, 1.0, 0.8388, 0.2384, 0.1683, 1.0, 0.8228, 0.2051, 0.15, 1.0, 0.855, 0.2747, 0.1912, 1.0, 0.855, 0.2747, 0.1912, 1.0, 0.855, 0.2789, 0.1946, 1.0, 0.8388, 0.2462, 0.1746, 1.0, 0.855, 0.2747, 0.1946, 1.0, 0.8469, 0.2623, 0.1845, 1.0, 0.855, 0.2705, 0.1878, 1.0, 0.855, 0.2831, 0.2016, 1.0, 0.8632, 0.2874, 0.1981, 1.0, 0.8469, 0.2582, 0.1845, 1.0, 0.8469, 0.2664, 0.1912, 1.0, 0.8469, 0.2623, 0.1878, 1.0, 0.855, 0.2789, 0.1981, 1.0, 0.855, 0.2874, 0.2016, 1.0, 0.8469, 0.2664, 0.1912, 1.0, 0.855, 0.2747, 0.1946, 1.0, 0.8632, 0.2874, 0.1981, 1.0, 0.8469, 0.2623, 0.1845, 1.0, 0.8308, 0.2423, 0.1746, 1.0, 0.8228, 0.2122, 0.1529, 1.0, 0.8308, 0.2346, 0.1714, 1.0, 0.855, 0.2664, 0.1912, 1.0, 0.855, 0.2747, 0.1912, 1.0, 0.8388, 0.2384, 0.1683, 1.0, 0.8308, 0.2423, 0.1746, 1.0, 0.855, 0.2747, 0.1981, 1.0, 0.855, 0.2664, 0.1912, 1.0, 0.8388, 0.2346, 0.1714, 1.0, 0.855, 0.2831, 0.1946, 1.0, 0.855, 0.2747, 0.1878, 1.0, 0.855, 0.2747, 0.1946, 1.0, 0.855, 0.2747, 0.1912, 1.0, 0.8388, 0.2423, 0.1714, 1.0, 0.8388, 0.2384, 0.1683, 1.0, 0.855, 0.2918, 0.2016, 1.0, 0.855, 0.2747, 0.1946, 1.0, 0.8388, 0.2384, 0.1714, 1.0, 0.8308, 0.2195, 0.159, 1.0, 0.8388, 0.2384, 0.1683, 1.0, 0.8228, 0.2086, 0.1529, 1.0, 0.8308, 0.2307, 0.1683, 1.0, 0.8388, 0.2384, 0.1683, 1.0, 0.855, 0.2623, 0.1845, 1.0, 0.8388, 0.2462, 0.1779, 1.0, 0.8388, 0.2542, 0.1779, 1.0, 0.8388, 0.2462, 0.1779, 1.0, 0.8469, 0.2423, 0.1714, 1.0, 0.8388, 0.2542, 0.1779, 1.0, 0.8469, 0.2623, 0.1845, 1.0, 0.8469, 0.2542, 0.1779, 1.0, 0.855, 0.2582, 0.1845, 1.0, 0.8714, 0.3185, 0.2232, 1.0, 0.8632, 0.305, 0.2122, 1.0, 0.8714, 0.3095, 0.2159, 1.0, 0.855, 0.2874, 0.2016, 1.0, 0.855, 0.2789, 0.1981, 1.0, 0.8632, 0.305, 0.2159, 1.0, 0.855, 0.2747, 0.1946, 1.0, 0.855, 0.2918, 0.2051, 1.0, 0.8632, 0.305, 0.2159, 1.0, 0.855, 0.2789, 0.1946, 1.0, 0.855, 0.2747, 0.1981, 1.0, 0.8469, 0.2664, 0.1912, 1.0, 0.8632, 0.3005, 0.2122, 1.0, 0.855, 0.2831, 0.2016, 1.0, 0.8632, 0.3005, 0.2086, 1.0, 0.8632, 0.3095, 0.2159, 1.0, 0.8632, 0.314, 0.2195, 1.0, 0.8632, 0.3095, 0.2159, 1.0, 0.8714, 0.3185, 0.2232, 1.0, 0.8714, 0.3231, 0.2232, 1.0, 0.8714, 0.3185, 0.2195, 1.0, 0.8714, 0.314, 0.2159, 1.0, 0.8714, 0.3185, 0.2232, 1.0, 0.8632, 0.3095, 0.2195, 1.0, 0.8714, 0.3185, 0.2232, 1.0, 0.8714, 0.314, 0.2159, 1.0, 0.8796, 0.3231, 0.2232, 1.0, 0.8714, 0.3185, 0.2195, 1.0, 0.8632, 0.3185, 0.2232, 1.0, 0.8796, 0.3231, 0.2232, 1.0, 0.8714, 0.3231, 0.2232, 1.0, 0.8714, 0.314, 0.2195, 1.0, 0.8714, 0.3231, 0.2232, 1.0, 0.855, 0.3095, 0.2159, 1.0, 0.8714, 0.3095, 0.2159, 1.0, 0.8632, 0.3095, 0.2159, 1.0, 0.855, 0.2874, 0.2016, 1.0, 0.8632, 0.3005, 0.2122, 1.0, 0.855, 0.2664, 0.1912, 1.0, 0.855, 0.2918, 0.2051, 1.0, 0.855, 0.2705, 0.1878, 1.0, 0.8632, 0.3005, 0.2086, 1.0, 0.8632, 0.3005, 0.2086, 1.0, 0.8714, 0.3231, 0.2232, 1.0, 0.855, 0.2918, 0.2051, 1.0, 0.8469, 0.2623, 0.1845, 1.0, 0.855, 0.2747, 0.1912, 1.0, 0.8388, 0.2462, 0.1746, 1.0, 0.8714, 0.314, 0.2195, 1.0, 0.8714, 0.314, 0.2195, 1.0, 0.8632, 0.3095, 0.2159, 1.0, 0.8632, 0.3185, 0.2232, 1.0, 0.8714, 0.3231, 0.2232, 1.0, 0.8714, 0.3231, 0.2232, 1.0, 0.855, 0.2705, 0.1878, 1.0, 0.8469, 0.2705, 0.1912, 1.0, 0.8469, 0.2542, 0.1812, 1.0, 0.8632, 0.2831, 0.2016, 1.0, 0.8714, 0.3095, 0.2159, 1.0, 0.855, 0.2623, 0.1845, 1.0, 0.855, 0.2664, 0.1912, 1.0, 0.8469, 0.2623, 0.1878, 1.0, 0.8469, 0.2664, 0.1912, 1.0, 0.855, 0.2874, 0.1981, 1.0, 0.8469, 0.2623, 0.1845, 1.0, 0.8469, 0.2747, 0.1912, 1.0, 0.855, 0.2664, 0.1878, 1.0, 0.855, 0.2747, 0.1946, 1.0, 0.855, 0.2789, 0.1946, 1.0, 0.8469, 0.2582, 0.1845, 1.0, 0.855, 0.2664, 0.1878, 1.0, 0.855, 0.2789, 0.1946, 1.0, 0.855, 0.2747, 0.1878, 1.0, 0.8308, 0.2346, 0.1714, 1.0, 0.8308, 0.227, 0.162, 1.0, 0.855, 0.2747, 0.1946, 1.0, 0.8388, 0.2462, 0.1746, 1.0, 0.8469, 0.2542, 0.1812, 1.0, 0.8308, 0.227, 0.162, 1.0, 0.8388, 0.2384, 0.1714, 1.0, 0.8469, 0.2542, 0.1812, 1.0, 0.855, 0.2747, 0.1912, 1.0, 0.855, 0.2705, 0.1878, 1.0, 0.8388, 0.2384, 0.1714, 1.0, 0.8469, 0.2623, 0.1845, 1.0, 0.8469, 0.2747, 0.1912, 1.0, 0.855, 0.2582, 0.1845, 1.0, 0.8308, 0.2423, 0.1714, 1.0, 0.8469, 0.2542, 0.1812, 1.0, 0.8388, 0.2462, 0.1746, 1.0, 0.8469, 0.2623, 0.1845, 1.0, 0.8469, 0.2623, 0.1845, 1.0, 0.8469, 0.2423, 0.1714, 1.0, 0.8632, 0.305, 0.2122, 1.0, 0.8714, 0.3005, 0.2086, 1.0, 0.8469, 0.2747, 0.1912, 1.0, 0.8388, 0.2462, 0.1746, 1.0, 0.855, 0.2747, 0.1912, 1.0, 0.855, 0.2747, 0.1912, 1.0, 0.8228, 0.2086, 0.15, 1.0, 0.8228, 0.2086, 0.1529, 1.0, 0.8308, 0.2346, 0.1714, 1.0, 0.8388, 0.2384, 0.1683, 1.0, 0.855, 0.2747, 0.1946, 1.0, 0.8388, 0.2384, 0.1714, 1.0, 0.855, 0.2874, 0.1981, 1.0, 0.855, 0.2789, 0.1981, 1.0, 0.8469, 0.2623, 0.1845, 1.0, 0.8308, 0.227, 0.162, 1.0, 0.8308, 0.2232, 0.162, 1.0, 0.8388, 0.2384, 0.1714, 1.0, 0.8228, 0.2086, 0.15, 1.0, 0.8228, 0.2122, 0.1529, 1.0, 0.8228, 0.2122, 0.1529, 1.0, 0.8388, 0.2462, 0.1746, 1.0, 0.8308, 0.2232, 0.162, 1.0, 0.8308, 0.227, 0.162, 1.0, 0.855, 0.2747, 0.1912, 1.0, 0.855, 0.2747, 0.1946, 1.0, 0.855, 0.2789, 0.1981, 1.0, 0.855, 0.2705, 0.1878, 1.0, 0.8469, 0.2542, 0.1812, 1.0, 0.8388, 0.2384, 0.1714, 1.0, 0.8632, 0.3005, 0.2086, 1.0, 0.855, 0.2747, 0.1912, 1.0, 0.8714, 0.3185, 0.2195, 1.0, 0.855, 0.2747, 0.1912, 1.0, 0.8632, 0.2874, 0.1981, 1.0, 0.855, 0.2789, 0.1946, 1.0, 0.855, 0.2747, 0.1946, 1.0, 0.8632, 0.314, 0.2195, 1.0, 0.855, 0.2918, 0.2016, 1.0, 0.8469, 0.2705, 0.1912, 1.0, 0.8469, 0.2664, 0.1912, 1.0, 0.855, 0.2705, 0.1878, 1.0, 0.8632, 0.305, 0.2122, 1.0, 0.8714, 0.3185, 0.2195, 1.0, 0.8714, 0.3005, 0.2086, 1.0, 0.8469, 0.2623, 0.1845, 1.0, 0.855, 0.2582, 0.1845, 1.0, 0.8469, 0.2747, 0.1912, 1.0, 0.8632, 0.2874, 0.1981, 1.0, 0.8632, 0.3005, 0.2122, 1.0, 0.855, 0.2789, 0.1946, 1.0, 0.8308, 0.2232, 0.162, 1.0, 0.8308, 0.2195, 0.1559, 1.0, 0.8228, 0.2159, 0.1559, 1.0, 0.855, 0.2582, 0.1845, 1.0, 0.8469, 0.2542, 0.1779, 1.0, 0.8469, 0.2423, 0.1714, 1.0, 0.855, 0.2789, 0.1946, 1.0, 0.8469, 0.2664, 0.1912, 1.0, 0.8469, 0.2582, 0.1845, 1.0, 0.855, 0.2747, 0.1946, 1.0, 0.855, 0.2789, 0.1981, 1.0, 0.855, 0.2831, 0.2016, 1.0, 0.8469, 0.2664, 0.1912, 1.0, 0.855, 0.2705, 0.1878, 1.0, 0.8469, 0.2623, 0.1878, 1.0, 0.8308, 0.2195, 0.159, 1.0, 0.8228, 0.2159, 0.1559, 1.0, 0.8228, 0.2086, 0.1529, 1.0, 0.855, 0.2747, 0.1946, 1.0, 0.855, 0.2918, 0.2016, 1.0, 0.855, 0.2789, 0.1981, 1.0, 0.8308, 0.2195, 0.159, 1.0, 0.8228, 0.2159, 0.1559, 1.0, 0.8388, 0.2384, 0.1683, 1.0, 0.8228, 0.2086, 0.1529, 1.0, 0.8228, 0.2159, 0.1559, 1.0, 0.8308, 0.2307, 0.1651, 1.0, 0.855, 0.2831, 0.1946, 1.0, 0.855, 0.2747, 0.1946, 1.0, 0.855, 0.2747, 0.1878, 1.0, 0.855, 0.2747, 0.1946, 1.0, 0.855, 0.2831, 0.1946, 1.0, 0.855, 0.2747, 0.1946, 1.0, 0.8228, 0.2051, 0.1529, 1.0, 0.8228, 0.2086, 0.1529, 1.0, 0.8228, 0.2122, 0.1529, 1.0, 0.855, 0.2747, 0.1912, 1.0, 0.855, 0.2789, 0.1946, 1.0, 0.855, 0.2747, 0.1912, 1.0, 0.8308, 0.227, 0.162, 1.0, 0.8228, 0.2051, 0.15, 1.0, 0.8228, 0.2122, 0.1529, 1.0, 0.8388, 0.2462, 0.1746, 1.0, 0.8388, 0.2384, 0.1714, 1.0, 0.8388, 0.227, 0.1651, 1.0, 0.8308, 0.2232, 0.162, 1.0, 0.8388, 0.227, 0.1651, 1.0, 0.8388, 0.2462, 0.1746, 1.0, 0.855, 0.2831, 0.2016, 1.0, 0.855, 0.2705, 0.1878, 1.0, 0.8469, 0.2623, 0.1878, 1.0, 0.8388, 0.2462, 0.1746, 1.0, 0.8469, 0.2623, 0.1845, 1.0, 0.8388, 0.2384, 0.1714, 1.0, 0.855, 0.2705, 0.1878, 1.0, 0.8632, 0.2874, 0.1981, 1.0, 0.855, 0.2747, 0.1946, 1.0, 0.8228, 0.2051, 0.1529, 1.0, 0.8388, 0.2346, 0.1714, 1.0, 0.8308, 0.227, 0.162, 1.0, 0.8469, 0.2623, 0.1845, 1.0, 0.8388, 0.2462, 0.1746, 1.0, 0.8388, 0.2384, 0.1714, 1.0, 0.8632, 0.2874, 0.1981, 1.0, 0.855, 0.2747, 0.1912, 1.0, 0.8469, 0.2623, 0.1845, 1.0, 0.8308, 0.2423, 0.1746, 1.0, 0.8308, 0.227, 0.162, 1.0, 0.8228, 0.2122, 0.1529, 1.0, 0.8308, 0.2346, 0.1714, 1.0, 0.8228, 0.2086, 0.1529, 1.0, 0.8308, 0.227, 0.162, 1.0, 0.8388, 0.2346, 0.1714, 1.0, 0.8228, 0.2051, 0.1529, 1.0, 0.8228, 0.2051, 0.15, 1.0, 0.8308, 0.2423, 0.1746, 1.0, 0.8308, 0.2346, 0.1714, 1.0, 0.855, 0.2874, 0.1981, 1.0, 0.855, 0.2831, 0.1946, 1.0, 0.8388, 0.2346, 0.1714, 1.0, 0.8388, 0.2384, 0.1683, 1.0, 0.8308, 0.2346, 0.1714, 1.0, 0.855, 0.2747, 0.1878, 1.0, 0.855, 0.2874, 0.1981, 1.0, 0.8308, 0.2307, 0.1683, 1.0, 0.8308, 0.2307, 0.1651, 1.0, 0.855, 0.2747, 0.1946, 1.0, 0.855, 0.2747, 0.1946, 1.0, 0.8308, 0.2307, 0.1651, 1.0, 0.8388, 0.2423, 0.1714, 1.0, 0.855, 0.2747, 0.1912, 1.0, 0.855, 0.2831, 0.1981, 1.0, 0.8388, 0.2423, 0.1714, 1.0, 0.8388, 0.2384, 0.1683, 1.0, 0.8308, 0.2307, 0.1683, 1.0, 0.855, 0.2747, 0.1946, 1.0, 0.8308, 0.2307, 0.1651, 1.0, 0.8228, 0.2159, 0.1559, 1.0, 0.8308, 0.2195, 0.1559, 1.0, 0.8308, 0.2195, 0.1559, 1.0, 0.8308, 0.2232, 0.162, 1.0, 0.8388, 0.2423, 0.1714, 1.0, 0.8308, 0.2232, 0.162, 1.0, 0.8308, 0.2195, 0.159, 1.0, 0.8388, 0.2384, 0.1714, 1.0, 0.8469, 0.2623, 0.1845, 1.0, 0.855, 0.2582, 0.1845, 1.0, 0.8388, 0.2462, 0.1779, 1.0, 0.8469, 0.2747, 0.1912, 1.0, 0.8469, 0.2623, 0.1845, 1.0, 0.8632, 0.305, 0.2122, 1.0, 0.8388, 0.2542, 0.1779, 1.0, 0.8469, 0.2623, 0.1845, 1.0, 0.8632, 0.2831, 0.2016, 1.0, 0.855, 0.2623, 0.1845, 1.0, 0.8388, 0.2542, 0.1779, 1.0, 0.8632, 0.2831, 0.2016, 1.0, 0.8632, 0.3005, 0.2122, 1.0, 0.8632, 0.3095, 0.2159, 1.0, 0.855, 0.2831, 0.1946, 1.0, 0.8632, 0.314, 0.2195, 1.0, 0.855, 0.2831, 0.1946, 1.0, 0.8632, 0.3095, 0.2159, 1.0, 0.8632, 0.3005, 0.2122, 1.0, 0.8632, 0.2874, 0.1981, 1.0, 0.855, 0.2831, 0.2016, 1.0, 0.8714, 0.3185, 0.2195, 1.0, 0.8632, 0.305, 0.2122, 1.0, 0.8714, 0.3185, 0.2232, 1.0, 0.855, 0.2747, 0.1946, 1.0, 0.855, 0.2664, 0.1878, 1.0, 0.855, 0.2705, 0.1878, 1.0, 0.855, 0.2747, 0.1946, 1.0, 0.8632, 0.305, 0.2159, 1.0, 0.855, 0.2789, 0.1981, 1.0, 0.855, 0.2664, 0.1878, 1.0, 0.8469, 0.2582, 0.1845, 1.0, 0.8469, 0.2623, 0.1878, 1.0, 0.855, 0.2664, 0.1912, 1.0, 0.8469, 0.2623, 0.1878, 1.0, 0.8469, 0.2582, 0.1845, 1.0, 0.8469, 0.2664, 0.1912, 1.0, 0.855, 0.2747, 0.1981, 1.0, 0.8469, 0.2623, 0.1878, 1.0, 0.8714, 0.3185, 0.2195, 1.0, 0.8714, 0.3231, 0.2232, 1.0, 0.8632, 0.3005, 0.2086, 1.0, 0.8632, 0.3095, 0.2159, 1.0, 0.8632, 0.3005, 0.2122, 1.0, 0.8632, 0.3005, 0.2086, 1.0, 0.8632, 0.3095, 0.2159, 1.0, 0.8714, 0.3095, 0.2159, 1.0, 0.8632, 0.314, 0.2195, 1.0, 0.8714, 0.3231, 0.2232, 1.0, 0.8714, 0.3185, 0.2195, 1.0, 0.8714, 0.3231, 0.2232, 1.0, 0.8796, 0.3231, 0.2232, 1.0, 0.8714, 0.314, 0.2159, 1.0, 0.8632, 0.3005, 0.2122, 1.0, 0.8714, 0.3185, 0.2195, 1.0, 0.8714, 0.3185, 0.2232, 1.0, 0.8714, 0.3231, 0.2232, 1.0, 0.8632, 0.3095, 0.2159, 1.0, 0.8714, 0.314, 0.2195, 1.0, 0.8714, 0.3231, 0.2232, 1.0, 0.8632, 0.305, 0.2159, 1.0, 0.855, 0.2918, 0.2051, 1.0, 0.8714, 0.314, 0.2195, 1.0, 0.8632, 0.305, 0.2159, 1.0, 0.8714, 0.3185, 0.2232, 1.0, 0.8714, 0.3185, 0.2195, 1.0, 0.855, 0.3095, 0.2159, 1.0, 0.8632, 0.3095, 0.2159, 1.0, 0.8714, 0.3185, 0.2232, 1.0, 0.8714, 0.3231, 0.2232, 1.0, 0.8714, 0.314, 0.2195, 1.0, 0.8714, 0.3231, 0.2232, 1.0, 0.8714, 0.3231, 0.2232, 1.0, 0.8714, 0.3231, 0.2232, 1.0, 0.8714, 0.314, 0.2195, 1.0, 0.8714, 0.3185, 0.2232, 1.0, 0.8632, 0.305, 0.2159, 1.0, 0.8714, 0.314, 0.2195, 1.0, 0.8632, 0.3095, 0.2159, 1.0, 0.8632, 0.3005, 0.2086, 1.0, 0.8714, 0.314, 0.2159, 1.0, 0.8714, 0.314, 0.2159, 1.0, 0.8632, 0.3005, 0.2086, 1.0, 0.8632, 0.3005, 0.2122, 1.0, 0.8714, 0.3185, 0.2195, 1.0, 0.8796, 0.3231, 0.2232, 1.0, 0.8632, 0.3005, 0.2122, 1.0, 0.8632, 0.3095, 0.2159, 1.0, 0.8632, 0.3095, 0.2159, 1.0, 0.8632, 0.3095, 0.2195, 1.0, 0.8714, 0.3185, 0.2232, 1.0, 0.8714, 0.3095, 0.2159, 1.0, 0.855, 0.3095, 0.2159, 1.0, 0.855, 0.2831, 0.2016, 1.0, 0.855, 0.2664, 0.1912, 1.0, 0.8632, 0.3005, 0.2122, 1.0, 0.8714, 0.314, 0.2195, 1.0, 0.8714, 0.314, 0.2195, 1.0, 0.8714, 0.3231, 0.2232, 1.0, 0.8714, 0.314, 0.2195, 1.0, 0.855, 0.2918, 0.2051, 1.0, 0.8714, 0.3231, 0.2232, 1.0, 0.8796, 0.3231, 0.2232, 1.0, 0.8714, 0.3231, 0.2232, 1.0, 0.8714, 0.3231, 0.2232, 1.0, 0.8632, 0.305, 0.2086, 1.0, 0.8632, 0.305, 0.2122, 1.0, 0.8632, 0.3095, 0.2159, 1.0, 0.8632, 0.305, 0.2086, 1.0, 0.855, 0.3095, 0.2159, 1.0, 0.8632, 0.3095, 0.2159, 1.0, 0.8714, 0.3231, 0.2232, 1.0, 0.8796, 0.3185, 0.2232, 1.0, 0.8796, 0.3231, 0.2232, 1.0, 0.8632, 0.3095, 0.2159, 1.0, 0.8714, 0.314, 0.2195, 1.0, 0.8632, 0.3095, 0.2159, 1.0, 0.8714, 0.3231, 0.2232, 1.0, 0.8714, 0.314, 0.2195, 1.0, 0.8796, 0.3185, 0.2232, 1.0, 0.8632, 0.3095, 0.2159, 1.0, 0.8632, 0.3095, 0.2159, 1.0, 0.8796, 0.3185, 0.2232, 1.0, 0.8632, 0.3095, 0.2195, 1.0, 0.8714, 0.305, 0.2159, 1.0, 0.8632, 0.3095, 0.2159, 1.0, 0.8632, 0.305, 0.2086, 1.0, 0.8632, 0.305, 0.2086, 1.0, 0.8714, 0.305, 0.2159, 1.0, 0.8714, 0.314, 0.2195, 1.0, 0.8714, 0.305, 0.2159, 1.0, 0.8714, 0.305, 0.2159, 1.0, 0.8796, 0.3231, 0.2232, 1.0, 0.8796, 0.3231, 0.2232, 1.0, 0.8632, 0.3185, 0.2232, 1.0, 0.8714, 0.314, 0.2195, 1.0, 0.8632, 0.3095, 0.2195, 1.0, 0.8714, 0.3185, 0.2232, 1.0, 0.8632, 0.3185, 0.2232, 1.0, 0.8714, 0.3231, 0.2232, 1.0, 0.8632, 0.3185, 0.2232, 1.0, 0.8632, 0.305, 0.2122, 1.0, 0.8632, 0.3095, 0.2159, 1.0, 0.8632, 0.3095, 0.2159, 1.0, 0.8632, 0.305, 0.2086, 1.0, 0.8632, 0.305, 0.2122, 1.0, 0.8632, 0.305, 0.2122, 1.0, 0.8796, 0.3231, 0.2232, 1.0, 0.8714, 0.3185, 0.2232, 1.0, 0.8714, 0.3185, 0.2232, 1.0, 0.8308, 0.227, 0.162, 1.0, 0.8469, 0.2542, 0.1812, 1.0, 0.8308, 0.2423, 0.1714, 1.0, 0.855, 0.2747, 0.1912, 1.0, 0.8388, 0.2384, 0.1714, 1.0, 0.8308, 0.2232, 0.162, 1.0, 0.8388, 0.2462, 0.1746, 1.0, 0.8308, 0.227, 0.162, 1.0, 0.8308, 0.2423, 0.1714, 1.0, 0.8388, 0.2462, 0.1746, 1.0, 0.8388, 0.227, 0.1651, 1.0, 0.8308, 0.2232, 0.162, 1.0, 0.8632, 0.3005, 0.2122, 1.0, 0.855, 0.2747, 0.1912, 1.0, 0.855, 0.2789, 0.1946, 1.0, 0.855, 0.2664, 0.1912, 1.0, 0.8469, 0.2664, 0.1912, 1.0, 0.855, 0.2874, 0.2016, 1.0, 0.855, 0.2874, 0.1981, 1.0, 0.8469, 0.2747, 0.1912, 1.0, 0.8714, 0.3005, 0.2086, 1.0, 0.855, 0.2747, 0.1946, 1.0, 0.8469, 0.2542, 0.1812, 1.0, 0.8469, 0.2705, 0.1912, 1.0, 0.8469, 0.2623, 0.1845, 1.0, 0.8469, 0.2423, 0.1714, 1.0, 0.8469, 0.2542, 0.1779, 1.0, 0.8388, 0.2462, 0.1746, 1.0, 0.855, 0.2747, 0.1912, 1.0, 0.8308, 0.2232, 0.162, 1.0, 0.855, 0.2874, 0.1981, 1.0, 0.8469, 0.2623, 0.1845, 1.0, 0.8469, 0.2623, 0.1845, 1.0, 0.8228, 0.2086, 0.15, 1.0, 0.8228, 0.2122, 0.1529, 1.0, 0.8228, 0.2086, 0.1529, 1.0, 0.855, 0.2747, 0.1912, 1.0, 0.855, 0.2789, 0.1981, 1.0, 0.855, 0.2874, 0.1981, 1.0, 0.8714, 0.3185, 0.2195, 1.0, 0.855, 0.2747, 0.1912, 1.0, 0.855, 0.2874, 0.1981, 1.0, 0.8714, 0.3185, 0.2195, 1.0, 0.855, 0.2874, 0.1981, 1.0, 0.8714, 0.3005, 0.2086, 1.0, 0.8469, 0.2705, 0.1912, 1.0, 0.855, 0.2705, 0.1878, 1.0, 0.855, 0.2747, 0.1946, 1.0, 0.8308, 0.2232, 0.162, 1.0, 0.8228, 0.2159, 0.1559, 1.0, 0.8308, 0.2195, 0.159, 1.0, 0.855, 0.2582, 0.1845, 1.0, 0.8469, 0.2423, 0.1714, 1.0, 0.8388, 0.2462, 0.1779, 1.0, 0.8469, 0.2664, 0.1912, 1.0, 0.8469, 0.2623, 0.1878, 1.0, 0.855, 0.2705, 0.1878, 1.0, 0.8308, 0.2195, 0.159, 1.0, 0.8228, 0.2086, 0.1529, 1.0, 0.8228, 0.2159, 0.1559, 1.0, 0.8228, 0.2086, 0.1529, 1.0, 0.8308, 0.2307, 0.1651, 1.0, 0.8308, 0.2307, 0.1683, 1.0, 0.8228, 0.2051, 0.1529, 1.0, 0.8228, 0.2122, 0.1529, 1.0, 0.8228, 0.2051, 0.15, 1.0, 0.855, 0.2747, 0.1912, 1.0, 0.855, 0.2747, 0.1912, 1.0, 0.855, 0.2664, 0.1912, 1.0, 0.855, 0.2831, 0.2016, 1.0, 0.8469, 0.2623, 0.1878, 1.0, 0.855, 0.2664, 0.1912, 1.0, 0.8228, 0.2051, 0.1529, 1.0, 0.8308, 0.227, 0.162, 1.0, 0.8228, 0.2086, 0.1529, 1.0, 0.8388, 0.2346, 0.1714, 1.0, 0.8228, 0.2051, 0.15, 1.0, 0.8388, 0.2384, 0.1683, 1.0, 0.8308, 0.2423, 0.1746, 1.0, 0.855, 0.2874, 0.1981, 1.0, 0.855, 0.2747, 0.1981, 1.0, 0.855, 0.2831, 0.1946, 1.0, 0.8388, 0.2384, 0.1683, 1.0, 0.855, 0.2747, 0.1912, 1.0, 0.8308, 0.2307, 0.1683, 1.0, 0.855, 0.2747, 0.1946, 1.0, 0.855, 0.2747, 0.1946, 1.0, 0.855, 0.2747, 0.1946, 1.0, 0.8388, 0.2423, 0.1714, 1.0, 0.855, 0.2831, 0.1981, 1.0, 0.855, 0.2747, 0.1912, 1.0, 0.8388, 0.2423, 0.1714, 1.0, 0.8388, 0.2423, 0.1714, 1.0, 0.8388, 0.2384, 0.1683, 1.0, 0.855, 0.2747, 0.1946, 1.0, 0.855, 0.2918, 0.2016, 1.0, 0.8308, 0.2307, 0.1651, 1.0, 0.8308, 0.2195, 0.1559, 1.0, 0.8388, 0.2423, 0.1714, 1.0, 0.8308, 0.2195, 0.1559, 1.0, 0.8388, 0.2423, 0.1714, 1.0, 0.8388, 0.2423, 0.1714, 1.0, 0.8308, 0.2232, 0.162, 1.0, 0.8388, 0.2384, 0.1714, 1.0, 0.8388, 0.2423, 0.1714, 1.0, 0.8632, 0.3005, 0.2086, 1.0, 0.855, 0.2705, 0.1878, 1.0, 0.8469, 0.2664, 0.1912, 1.0, 0.855, 0.2747, 0.1946, 1.0, 0.855, 0.2705, 0.1878, 1.0, 0.855, 0.2918, 0.2051, 1.0, 0.855, 0.2664, 0.1878, 1.0, 0.8469, 0.2623, 0.1878, 1.0, 0.855, 0.2705, 0.1878, 1.0, 0.8714, 0.3185, 0.2232, 1.0, 0.8714, 0.3231, 0.2232, 1.0, 0.8714, 0.3231, 0.2232, 1.0, 0.8714, 0.3185, 0.2195, 1.0, 0.8714, 0.3231, 0.2232, 1.0, 0.8632, 0.3185, 0.2232, 1.0, 0.8632, 0.3095, 0.2159, 1.0, 0.8714, 0.3231, 0.2232, 1.0, 0.8714, 0.3185, 0.2232, 1.0, 0.8632, 0.305, 0.2159, 1.0, 0.8714, 0.3185, 0.2195, 1.0, 0.855, 0.2874, 0.2016, 1.0, 0.8714, 0.3185, 0.2232, 1.0, 0.8714, 0.314, 0.2195, 1.0, 0.8714, 0.3231, 0.2232, 1.0, 0.8632, 0.3095, 0.2159, 1.0, 0.8714, 0.314, 0.2159, 1.0, 0.8632, 0.3095, 0.2195, 1.0, 0.8714, 0.3185, 0.2195, 1.0, 0.8632, 0.3005, 0.2122, 1.0, 0.855, 0.2874, 0.2016, 1.0, 0.855, 0.2831, 0.2016, 1.0, 0.8632, 0.3005, 0.2122, 1.0, 0.8632, 0.3005, 0.2086, 1.0, 0.8796, 0.3231, 0.2232, 1.0, 0.8714, 0.3231, 0.2232, 1.0, 0.8714, 0.3231, 0.2232, 1.0, 0.8632, 0.305, 0.2086, 1.0, 0.8632, 0.3095, 0.2159, 1.0, 0.855, 0.3095, 0.2159, 1.0, 0.8632, 0.305, 0.2086, 1.0, 0.8632, 0.3095, 0.2159, 1.0, 0.8714, 0.305, 0.2159, 1.0, 0.8632, 0.3095, 0.2159, 1.0, 0.8632, 0.3095, 0.2159, 1.0, 0.8632, 0.305, 0.2122, 1.0, 0.8632, 0.3095, 0.2159, 1.0, 0.8796, 0.3185, 0.2232, 1.0, 0.8714, 0.314, 0.2195, 1.0, 0.8632, 0.305, 0.2086, 1.0, 0.8714, 0.305, 0.2159, 1.0, 0.8714, 0.305, 0.2159, 1.0, 0.8714, 0.314, 0.2195, 1.0, 0.8714, 0.305, 0.2159, 1.0, 0.8632, 0.3095, 0.2195, 1.0, 0.8796, 0.3231, 0.2232, 1.0, 0.8632, 0.3185, 0.2232, 1.0, 0.8632, 0.3185, 0.2232, 1.0, 0.8714, 0.314, 0.2195, 1.0, 0.8714, 0.3185, 0.2232, 1.0, 0.8714, 0.3185, 0.2232, 1.0, 0.8632, 0.305, 0.2122, 1.0, 0.8632, 0.3095, 0.2159, 1.0, 0.8632, 0.305, 0.2122, 1.0, 0.8632, 0.305, 0.2086, 1.0, 0.8632, 0.305, 0.2122, 1.0, 0.8632, 0.305, 0.2086, 1.0, 0.8796, 0.3231, 0.2232, 1.0, 0.8714, 0.3185, 0.2232, 1.0, 0.8796, 0.3231, 0.2232, 1.0, 0.855, 0.2831, 0.1946, 1.0, 0.855, 0.2747, 0.1912, 1.0, 0.8632, 0.3005, 0.2122, 1.0, 0.8714, 0.314, 0.2195, 1.0, 0.8714, 0.314, 0.2195, 1.0, 0.8714, 0.305, 0.2159, 1.0, 0.8714, 0.3231, 0.2232, 1.0, 0.8796, 0.3231, 0.2232, 1.0, 0.8796, 0.3231, 0.2232, 1.0, 0.8714, 0.3231, 0.2232, 1.0, 0.8796, 0.3231, 0.2232, 1.0, 0.8796, 0.3231, 0.2232, 1.0, 0.8632, 0.3095, 0.2159, 1.0, 0.8632, 0.3095, 0.2159, 1.0, 0.8796, 0.3185, 0.2232, 1.0, 0.855, 0.2747, 0.1912, 1.0, 0.855, 0.2664, 0.1912, 1.0, 0.855, 0.2747, 0.1981, 1.0, 0.855, 0.2705, 0.1878, 1.0, 0.8796, 0.3185, 0.2232, 1.0, 0.8632, 0.3095, 0.2159, 1.0, 0.8632, 0.3095, 0.2159, 1.0, 0.8796, 0.3231, 0.2232, 1.0, 0.8632, 0.3185, 0.2232, 1.0, 0.8632, 0.3185, 0.2232, 1.0, 0.855, 0.2747, 0.1981, 1.0, 0.855, 0.2874, 0.1981, 1.0, 0.8632, 0.3005, 0.2086, 1.0, 0.8469, 0.2664, 0.1912, 1.0, 0.8469, 0.2664, 0.1912, 1.0, 0.8469, 0.2705, 0.1912, 1.0, 0.855, 0.2705, 0.1878, 1.0, 0.855, 0.2747, 0.1981, 1.0, 0.8632, 0.3005, 0.2086, 1.0, 0.855, 0.2874, 0.1981, 1.0, 0.855, 0.2831, 0.1981, 1.0, 0.855, 0.2747, 0.1912, 1.0, 0.855, 0.2874, 0.1981, 1.0, 0.855, 0.2747, 0.1878, 1.0, 0.855, 0.2747, 0.1946, 1.0, 0.855, 0.2831, 0.1981, 1.0, 0.855, 0.2831, 0.2016, 1.0, 0.855, 0.2789, 0.1981, 1.0, 0.855, 0.2747, 0.1981, 1.0, 0.855, 0.2789, 0.1946, 1.0, 0.855, 0.2789, 0.1981, 1.0, 0.8469, 0.2664, 0.1912, 1.0, 0.8469, 0.2623, 0.1878, 1.0, 0.855, 0.2747, 0.1981, 1.0, 0.8714, 0.3185, 0.2232, 1.0, 0.8714, 0.3185, 0.2232, 1.0, 0.8796, 0.3231, 0.2232, 1.0, 0.8796, 0.3231, 0.2232, 1.0, 0.8714, 0.305, 0.2159, 1.0, 0.8632, 0.305, 0.2086, 1.0, 0.8632, 0.305, 0.2086, 1.0, 0.8714, 0.305, 0.2159, 1.0, 0.8632, 0.3095, 0.2159, 1.0, 0.8632, 0.3095, 0.2159, 1.0, 0.8632, 0.305, 0.2122, 1.0, 0.8632, 0.305, 0.2122, 1.0, 0.8714, 0.3231, 0.2232, 1.0, 0.8632, 0.3185, 0.2232, 1.0, 0.8632, 0.3185, 0.2232, 1.0, 0.8714, 0.3231, 0.2232, 1.0, 0.8714, 0.305, 0.2159, 1.0, 0.8714, 0.305, 0.2159, 1.0, 0.8714, 0.314, 0.2195, 1.0, 0.8714, 0.314, 0.2195, 1.0, 0.8632, 0.3095, 0.2159, 1.0, 0.8796, 0.3185, 0.2232, 1.0, 0.8796, 0.3185, 0.2232, 1.0, 0.8632, 0.3095, 0.2159, 1.0, 0.8632, 0.305, 0.2122, 1.0, 0.8632, 0.305, 0.2122, 1.0, 0.8632, 0.305, 0.2086, 1.0, 0.8632, 0.305, 0.2086, 1.0, 0.8714, 0.314, 0.2195, 1.0, 0.8714, 0.314, 0.2195, 1.0, 0.8714, 0.3185, 0.2232, 1.0, 0.8714, 0.3185, 0.2232, 1.0, 0.8796, 0.3185, 0.2232, 1.0, 0.8796, 0.3231, 0.2232, 1.0, 0.8796, 0.3231, 0.2232, 1.0, 0.8796, 0.3185, 0.2232, 1.0, 0.8796, 0.3231, 0.2232, 1.0, 0.8796, 0.3231, 0.2232, 1.0, 0.8632, 0.3185, 0.2232, 1.0, 0.8632, 0.3185, 0.2232, 1.0, 0.8796, 0.3231, 0.2232, 1.0, 0.8714, 0.3231, 0.2232, 1.0, 0.8714, 0.3231, 0.2232, 1.0, 0.8796, 0.3231, 0.2232, 1.0, 0.8796, 0.3185, 0.2232, 1.0, 0.8796, 0.3185, 0.2232, 1.0, 0.8632, 0.3095, 0.2159, 1.0, 0.8632, 0.3095, 0.2159, 1.0, 0.8632, 0.305, 0.2122, 1.0, 0.8632, 0.305, 0.2122, 1.0, 0.8632, 0.305, 0.2086, 1.0, 0.8632, 0.305, 0.2086, 1.0, 0.8714, 0.314, 0.2195, 1.0, 0.8714, 0.314, 0.2195, 1.0, 0.8714, 0.3185, 0.2232, 1.0, 0.8714, 0.3185, 0.2232, 1.0, 0.8796, 0.3185, 0.2232, 1.0, 0.8796, 0.3231, 0.2232, 1.0, 0.8796, 0.3231, 0.2232, 1.0, 0.8796, 0.3185, 0.2232, 1.0, 0.8714, 0.3185, 0.2232, 1.0, 0.8714, 0.3185, 0.2232, 1.0, 0.8796, 0.3231, 0.2232, 1.0, 0.8796, 0.3231, 0.2232, 1.0, 0.8796, 0.3231, 0.2232, 1.0, 0.8632, 0.3185, 0.2232, 1.0, 0.8796, 0.3231, 0.2232, 1.0, 0.8632, 0.305, 0.2122, 1.0, 0.8632, 0.3095, 0.2159, 1.0, 0.8632, 0.3095, 0.2159, 1.0, 0.8632, 0.305, 0.2122, 1.0, 0.8714, 0.305, 0.2159, 1.0, 0.8632, 0.305, 0.2086, 1.0, 0.8632, 0.305, 0.2086, 1.0, 0.8632, 0.3185, 0.2232, 1.0, 0.8796, 0.3231, 0.2232, 1.0, 0.8796, 0.3231, 0.2232, 1.0, 0.8632, 0.3185, 0.2232, 1.0, 0.8714, 0.3185, 0.2232, 1.0, 0.8714, 0.3185, 0.2232, 1.0, 0.8796, 0.3231, 0.2232, 1.0, 0.8796, 0.3231, 0.2232, 1.0, 0.8632, 0.305, 0.2086, 1.0, 0.8632, 0.305, 0.2086, 1.0, 0.8714, 0.305, 0.2159, 1.0, 0.8714, 0.305, 0.2159, 1.0, 0.8632, 0.3095, 0.2159, 1.0, 0.8632, 0.3095, 0.2159, 1.0, 0.8632, 0.305, 0.2122, 1.0, 0.8632, 0.305, 0.2122, 1.0, 0.8714, 0.3231, 0.2232, 1.0, 0.8632, 0.3185, 0.2232, 1.0, 0.8632, 0.3185, 0.2232, 1.0, 0.8714, 0.3231, 0.2232, 1.0, 0.8714, 0.305, 0.2159, 1.0, 0.8714, 0.305, 0.2159, 1.0, 0.8714, 0.314, 0.2195, 1.0, 0.8714, 0.314, 0.2195, 1.0, 0.8632, 0.3095, 0.2159, 1.0, 0.8796, 0.3185, 0.2232, 1.0, 0.8796, 0.3185, 0.2232, 1.0, 0.8632, 0.3095, 0.2159, 1.0, 0.8632, 0.305, 0.2122, 1.0, 0.8632, 0.305, 0.2122, 1.0, 0.8632, 0.305, 0.2086, 1.0, 0.8632, 0.305, 0.2086, 1.0, 0.8714, 0.3185, 0.2232, 1.0, 0.8714, 0.314, 0.2195, 1.0, 0.8714, 0.314, 0.2195, 1.0, 0.8714, 0.3185, 0.2232, 1.0, 0.8796, 0.3185, 0.2232, 1.0, 0.8796, 0.3231, 0.2232, 1.0, 0.8796, 0.3231, 0.2232, 1.0, 0.8796, 0.3185, 0.2232, 1.0, 0.8796, 0.3231, 0.2232, 1.0, 0.8714, 0.3231, 0.2232, 1.0, 0.8714, 0.3231, 0.2232, 1.0, 0.8796, 0.3231, 0.2232, 1.0, 0.8714, 0.305, 0.2159, 1.0, 0.8714, 0.305, 0.2159, 1.0, 0.8714, 0.314, 0.2195, 1.0, 0.8714, 0.314, 0.2195, 1.0, 0.8632, 0.3095, 0.2159, 1.0, 0.8796, 0.3185, 0.2232, 1.0, 0.8796, 0.3185, 0.2232, 1.0, 0.8632, 0.3095, 0.2159, 1.0, 0.8632, 0.305, 0.2086, 1.0, 0.8632, 0.305, 0.2122, 1.0, 0.8632, 0.305, 0.2122, 1.0, 0.8632, 0.305, 0.2086, 1.0, 0.8714, 0.3185, 0.2232, 1.0, 0.8714, 0.314, 0.2195, 1.0, 0.8714, 0.314, 0.2195, 1.0, 0.8714, 0.3185, 0.2232, 1.0, 0.8796, 0.3231, 0.2232, 1.0, 0.8796, 0.3231, 0.2232, 1.0, 0.8796, 0.3185, 0.2232, 1.0, 0.8796, 0.3185, 0.2232, 1.0, 0.8796, 0.3231, 0.2232, 1.0, 0.8714, 0.3231, 0.2232, 1.0, 0.8714, 0.3231, 0.2232, 1.0, 0.8796, 0.3231, 0.2232, 1.0, 0.8796, 0.3231, 0.2232, 1.0, 0.8796, 0.3231, 0.2232, 1.0, 0.8632, 0.3185, 0.2232, 1.0, 0.8632, 0.3185, 0.2232, 1.0, 0.8714, 0.3185, 0.2232, 1.0, 0.8714, 0.3185, 0.2232, 1.0, 0.8796, 0.3231, 0.2232, 1.0, 0.8796, 0.3231, 0.2232, 1.0, 0.8632, 0.305, 0.2086, 1.0, 0.8632, 0.305, 0.2086, 1.0, 0.8714, 0.305, 0.2159, 1.0, 0.8714, 0.305, 0.2159, 1.0, 0.8632, 0.305, 0.2122, 1.0, 0.8632, 0.3095, 0.2159, 1.0, 0.8632, 0.3095, 0.2159, 1.0, 0.8632, 0.305, 0.2122, 1.0, 0.8714, 0.3231, 0.2232, 1.0, 0.8632, 0.3185, 0.2232, 1.0, 0.8632, 0.3185, 0.2232, 1.0, 0.8714, 0.3231, 0.2232, 1.0, 0.8632, 0.305, 0.2122, 1.0, 0.8632, 0.3095, 0.2159, 1.0, 0.8632, 0.3095, 0.2159, 1.0, 0.8632, 0.305, 0.2122, 1.0, 0.8632, 0.305, 0.2086, 1.0, 0.8632, 0.305, 0.2086, 1.0, 0.8714, 0.305, 0.2159, 1.0, 0.8714, 0.305, 0.2159, 1.0, 0.8714, 0.3185, 0.2232, 1.0, 0.8714, 0.3185, 0.2232, 1.0, 0.8796, 0.3231, 0.2232, 1.0, 0.8796, 0.3231, 0.2232, 1.0, 0.8714, 0.314, 0.2195, 1.0, 0.8714, 0.314, 0.2195, 1.0, 0.8714, 0.3185, 0.2232, 1.0, 0.8714, 0.3185, 0.2232, 1.0, 0.8796, 0.3231, 0.2232, 1.0, 0.8632, 0.3185, 0.2232, 1.0, 0.8796, 0.3231, 0.2232, 1.0, 0.8796, 0.3231, 0.2232, 1.0, 0.8796, 0.3185, 0.2232, 1.0, 0.8796, 0.3231, 0.2232, 1.0, 0.8632, 0.305, 0.2122, 1.0, 0.8632, 0.305, 0.2122, 1.0, 0.8632, 0.305, 0.2086, 1.0, 0.8632, 0.305, 0.2086, 1.0, 0.8714, 0.305, 0.2159, 1.0, 0.8714, 0.305, 0.2159, 1.0, 0.8714, 0.314, 0.2195, 1.0, 0.8714, 0.314, 0.2195, 1.0, 0.8632, 0.305, 0.2122, 1.0, 0.8632, 0.305, 0.2122, 1.0, 0.8632, 0.305, 0.2086, 1.0, 0.8632, 0.305, 0.2086, 1.0, 0.8714, 0.314, 0.2195, 1.0, 0.8714, 0.305, 0.2159, 1.0, 0.8714, 0.305, 0.2159, 1.0, 0.8796, 0.3231, 0.2232, 1.0, 0.8714, 0.3231, 0.2232, 1.0, 0.8714, 0.3231, 0.2232, 1.0, 0.8796, 0.3231, 0.2232, 1.0, 0.8796, 0.3231, 0.2232, 1.0, 0.8796, 0.3185, 0.2232, 1.0, 0.8796, 0.3231, 0.2232, 1.0, 0.8714, 0.305, 0.2159, 1.0, 0.8632, 0.305, 0.2086, 1.0, 0.8632, 0.305, 0.2086, 1.0, 0.8714, 0.305, 0.2159, 1.0, 0.8632, 0.3095, 0.2159, 1.0, 0.8632, 0.3095, 0.2159, 1.0, 0.8632, 0.305, 0.2122, 1.0, 0.8632, 0.305, 0.2122, 1.0, 0.8714, 0.3231, 0.2232, 1.0, 0.8632, 0.3185, 0.2232, 1.0, 0.8632, 0.3185, 0.2232, 1.0, 0.8714, 0.3231, 0.2232, 1.0])
me_handright.materials.append(mat_skin)
me_handright.use_remesh_fix_poles = True
me_handright.use_remesh_preserve_attributes = False
me_handright.use_mirror_vertex_groups = False
me_handright.update()
me_handright.normals_split_custom_set([tuple(v) for v in zip(*[iter([0.04564, -0.8836, 0.4661, -0.7802, -0.1476, 0.6079, -0.5079, -0.78, 0.3656, -0.6544, -0.142, 0.7427, -0.2099, -0.6239, 0.7528, 0.3367, -0.5347, 0.775, -0.5664, -0.8195, -0.08704, -0.5212, -0.1983, -0.83, -0.5143, -0.4282, -0.7431, -0.9566, 0.1335, -0.2591, -0.94, -0.3407, 0.01796, -0.3918, 0.3106, -0.866, 0.6216, -0.1878, -0.7605, -0.239, -0.09725, -0.9661, -0.4139, 0.09188, -0.9057, 0.6783, -0.7325, -0.05701, 0.979, -0.1458, 0.1424, 0.5562, -0.08252, -0.8269, -0.6219, -0.7467, -0.236, -0.7754, -0.2655, 0.573, -0.9495, 0.1129, -0.2927, -0.8374, -0.5148, 0.1837, -0.9772, 0.05805, -0.2043, -0.6823, -0.2076, 0.701, 0.979, -0.1458, 0.1424, 0.6499, -0.7497, -0.1252, 0.6216, -0.1878, -0.7605, -0.3137, -0.6153, 0.7232, -0.5511, -0.1766, 0.8155, -0.8512, -0.1923, 0.4883, -0.5511, -0.1766, 0.8155, -0.3985, -0.06114, 0.9151, -0.8512, -0.1923, 0.4883, -0.1841, -0.3694, 0.9108, -0.1751, -0.2421, 0.9543, -0.3985, -0.06114, 0.9151, 0.7345, -0.171, 0.6567, 0.7555, 0.1163, 0.6447, -0.002456, -0.4689, 0.8833, -0.7754, -0.2655, 0.573, -0.8512, -0.1923, 0.4883, -0.9717, 0.07797, -0.2231, 0.3125, -0.5212, 0.7942, 0.5619, -0.812, -0.1578, 0.9075, -0.3238, 0.2675, -0.9717, 0.07797, -0.2231, -0.9495, 0.1129, -0.2927, -0.7754, -0.2655, 0.573, -0.3137, -0.6153, 0.7232, 0.9075, -0.3238, 0.2675, 0.2655, -0.947, 0.181, 0.2655, -0.947, 0.181, -0.5511, -0.1766, 0.8155, -0.3137, -0.6153, 0.7232, 0.3887, -0.1042, 0.9154, 0.979, -0.1458, 0.1424, 0.6783, -0.7325, -0.05701, 0.979, -0.1458, 0.1424, 0.3887, -0.1042, 0.9154, 0.185, -0.6624, 0.7259, -0.5793, -0.8151, 0.007311, -0.3985, -0.388, 0.831, -0.01799, -0.08491, 0.9962, 0.7413, -0.6703, -0.03531, 0.9934, 0.03796, 0.1078, 0.5622, 0.06926, 0.8241, 0.9812, -0.1719, 0.08729, 0.5936, 0.04598, 0.8034, 0.4613, 0.1686, 0.8711, -0.002456, -0.4689, 0.8833, -0.07678, -0.6033, 0.7938, 0.7345, -0.171, 0.6567, 0.5796, -0.3386, -0.7412, 0.8034, 0.5675, -0.1804, 0.858, 0.3808, -0.3448, 0.9934, 0.03796, 0.1078, 0.4613, 0.1686, 0.8711, 0.5622, 0.06926, 0.8241, 0.5562, -0.08252, -0.8269, 0.6216, -0.1878, -0.7605, -0.4139, 0.09188, -0.9057, 0.6783, -0.7325, -0.05701, 0.4078, -0.2338, 0.8827, 0.3887, -0.1042, 0.9154, 0.5562, -0.08252, -0.8269, 0.4257, -0.6474, -0.6322, 0.6783, -0.7325, -0.05701, -0.6823, -0.2076, 0.701, -0.1751, -0.2421, 0.9543, -0.8374, -0.5148, 0.1837, -0.94, -0.3407, 0.01796, 0.03056, -0.4216, -0.9063, -0.3918, 0.3106, -0.866, -0.7802, -0.1476, 0.6079, -0.5511, -0.1766, 0.8155, -0.94, -0.3407, 0.01796, -0.9566, 0.1335, -0.2591, -0.674, -0.4491, -0.5866, -0.7802, -0.1476, 0.6079, 0.04564, -0.8836, 0.4661, 0.3208, -0.4166, 0.8506, -0.7802, -0.1476, 0.6079, -0.7754, -0.2655, 0.573, -0.6219, -0.7467, -0.236, 0.3125, -0.5212, 0.7942, -0.6219, -0.7467, -0.236, 0.5619, -0.812, -0.1578, 0.3125, -0.5212, 0.7942, 0.8358, 0.2672, -0.4796, 0.7254, -0.04232, -0.687, -0.2173, -0.03437, -0.9755, -0.9682, 0.2182, -0.1224, -0.9717, 0.07797, -0.2231, -0.8512, -0.1923, 0.4883, 0.8034, 0.5675, -0.1804, 0.5796, -0.3386, -0.7412, 0.3679, 0.4507, -0.8133, -0.5212, -0.1983, -0.83, -0.2435, -0.1788, -0.9533, 0.3679, 0.4507, -0.8133, -0.5664, -0.8195, -0.08704, 0.4084, -0.9101, 0.07039, -0.07678, -0.6033, 0.7938, 0.08065, -0.01382, 0.9966, 0.5936, 0.04598, 0.8034, 0.3945, 0.09496, 0.914, -0.3688, -0.001195, 0.9295, -0.3985, -0.06114, 0.9151, -0.09342, -0.01121, 0.9956, -0.9682, 0.2182, -0.1224, -0.3984, 0.06404, -0.915, -0.432, -0.07099, -0.8991, 0.3142, 0.06924, 0.9468, 0.3932, -0.07979, 0.916, 0.007478, 0.004414, 1.0, 0.3932, -0.07979, 0.916, 0.3142, 0.06924, 0.9468, 0.8047, 0.03905, 0.5924, 0.8907, 0.4422, -0.1057, 0.9887, -0.08588, -0.123, 0.8047, 0.03905, 0.5924, -0.002256, -0.03211, -0.9995, -0.4262, 0.02158, -0.9044, 0.07058, 0.02196, -0.9973, -0.792, 0.06977, 0.6066, -0.8512, -0.1923, 0.4883, -0.3688, -0.001195, 0.9295, 0.8034, 0.5675, -0.1804, 0.6533, 0.3118, 0.6899, 0.7555, 0.1163, 0.6447, -0.2435, -0.1788, -0.9533, -0.3247, -0.7366, -0.5933, -0.04368, -0.3382, -0.9401, -0.04368, -0.3382, -0.9401, -0.002256, -0.03211, -0.9995, -0.2435, -0.1788, -0.9533, 0.5622, 0.06926, 0.8241, -0.3985, -0.388, 0.831, -0.6544, -0.142, 0.7427, -0.1479, -0.07128, -0.9864, -0.4262, 0.02158, -0.9044, -0.5325, -0.09097, -0.8415, 0.9887, -0.08588, -0.123, 0.708, -0.02307, -0.7058, 0.7119, -0.2242, -0.6655, -0.05842, -0.3294, -0.9424, 0.7296, -0.1783, -0.6602, 0.631, 0.0294, -0.7752, -0.3137, -0.6153, 0.7232, -0.8512, -0.1923, 0.4883, -0.7754, -0.2655, 0.573, 0.7555, 0.1163, 0.6447, 0.7345, -0.171, 0.6567, 0.858, 0.3808, -0.3448, 0.6337, -0.08546, -0.7689, 0.8358, 0.2672, -0.4796, -0.2466, 0.424, -0.8714, -0.7651, -0.6328, 0.1189, -0.5212, -0.1983, -0.83, -0.5664, -0.8195, -0.08704, -0.002456, -0.4689, 0.8833, -0.7651, -0.6328, 0.1189, -0.5664, -0.8195, -0.08704, -0.8374, -0.5148, 0.1837, -0.4139, 0.09188, -0.9057, -0.9772, 0.05805, -0.2043, 0.9934, 0.03796, 0.1078, 0.7413, -0.6703, -0.03531, 0.631, 0.0294, -0.7752, -0.2813, -0.301, -0.9112, -0.5257, -0.04204, -0.8496, 0.631, 0.0294, -0.7752, -0.5793, -0.8151, 0.007311, -0.05842, -0.3294, -0.9424, -0.5257, -0.04204, -0.8496, -0.9495, 0.1129, -0.2927, -0.2466, 0.424, -0.8714, -0.2173, -0.03437, -0.9755, 0.5532, -0.2264, -0.8017, 0.631, 0.0294, -0.7752, 0.7413, -0.6703, -0.03531, 0.8358, 0.2672, -0.4796, 0.9075, -0.3238, 0.2675, 0.5619, -0.812, -0.1578, -0.9717, 0.07797, -0.2231, -0.5034, 0.2242, -0.8345, -0.2466, 0.424, -0.8714, -0.6544, -0.142, 0.7427, -0.3985, -0.388, 0.831, -0.5793, -0.8151, 0.007311, -0.239, -0.09725, -0.9661, -0.7077, -0.6363, -0.3071, -0.4139, 0.09188, -0.9057, -0.7802, -0.1476, 0.6079, -0.94, -0.3407, 0.01796, -0.9566, 0.1335, -0.2591, 0.6337, -0.08546, -0.7689, 0.2655, -0.947, 0.181, 0.9075, -0.3238, 0.2675, -0.2813, -0.301, -0.9112, -0.5597, -0.8116, -0.1674, -0.5257, -0.04204, -0.8496, -0.239, -0.09725, -0.9661, 0.6216, -0.1878, -0.7605, 0.6499, -0.7497, -0.1252, 0.7413, -0.6703, -0.03531, -0.5597, -0.8116, -0.1674, -0.2813, -0.301, -0.9112, 0.03056, -0.4216, -0.9063, -0.94, -0.3407, 0.01796, 0.2655, -0.947, 0.181, -0.05842, -0.3294, -0.9424, 0.631, 0.0294, -0.7752, -0.5257, -0.04204, -0.8496, -0.04368, -0.3382, -0.9401, 0.03056, -0.4216, -0.9063, -0.432, -0.07099, -0.8991, -0.3985, -0.388, 0.831, 0.4613, 0.1686, 0.8711, -0.01799, -0.08491, 0.9962, -0.1841, -0.3694, 0.9108, -0.3985, -0.06114, 0.9151, -0.5511, -0.1766, 0.8155, 0.7296, -0.1783, -0.6602, 0.4863, -0.4641, -0.7403, 0.9812, -0.1719, 0.08729, -0.9717, 0.07797, -0.2231, -0.432, -0.07099, -0.8991, -0.5034, 0.2242, -0.8345, 0.8358, 0.2672, -0.4796, -0.2173, -0.03437, -0.9755, -0.2466, 0.424, -0.8714, 0.4613, 0.1686, 0.8711, 0.08065, -0.01382, 0.9966, -0.01799, -0.08491, 0.9962, -0.1964, 0.01474, -0.9804, 0.5684, -0.08572, -0.8183, 0.6885, -0.6624, -0.2955, -0.2173, -0.03437, -0.9755, 0.7254, -0.04232, -0.687, 0.5619, -0.812, -0.1578, -0.5664, -0.8195, -0.08704, -0.07678, -0.6033, 0.7938, -0.002456, -0.4689, 0.8833, -0.5212, -0.1983, -0.83, 0.5796, -0.3386, -0.7412, -0.5143, -0.4282, -0.7431, 0.4863, -0.4641, -0.7403, -0.3247, -0.7366, -0.5933, 0.4792, -0.8159, 0.3234, -0.674, -0.4491, -0.5866, 0.6885, -0.6624, -0.2955, 0.04564, -0.8836, 0.4661, -0.94, -0.3407, 0.01796, -0.5511, -0.1766, 0.8155, 0.2655, -0.947, 0.181, -0.674, -0.4491, -0.5866, -0.5079, -0.78, 0.3656, -0.7802, -0.1476, 0.6079, 0.04564, -0.8836, 0.4661, 0.6885, -0.6624, -0.2955, 0.9346, -0.1874, 0.3022, -0.1751, -0.2421, 0.9543, 0.3893, -0.8486, 0.3584, -0.8374, -0.5148, 0.1837, 0.3893, -0.8486, 0.3584, -0.1751, -0.2421, 0.9543, -0.1841, -0.3694, 0.9108, -0.4901, -0.558, 0.6697, -0.7077, -0.6363, -0.3071, 0.6499, -0.7497, -0.1252, -0.5793, -0.8151, 0.007311, -0.01799, -0.08491, 0.9962, 0.4078, -0.2338, 0.8827, 0.979, -0.1458, 0.1424, 0.185, -0.6624, 0.7259, 0.6499, -0.7497, -0.1252, 0.7413, -0.6703, -0.03531, 0.3367, -0.5347, 0.775, -0.2099, -0.6239, 0.7528, -0.5597, -0.8116, -0.1674, -0.2099, -0.6239, 0.7528, -0.6544, -0.142, 0.7427, 0.5936, 0.04598, 0.8034, 0.9812, -0.1719, 0.08729, 0.4792, -0.8159, 0.3234, 0.7413, -0.6703, -0.03531, 0.5622, 0.06926, 0.8241, 0.3367, -0.5347, 0.775, 0.9812, -0.1719, 0.08729, 0.4613, 0.1686, 0.8711, 0.9934, 0.03796, 0.1078, -0.4901, -0.558, 0.6697, -0.6823, -0.2076, 0.701, -0.9772, 0.05805, -0.2043, 0.5622, 0.06926, 0.8241, -0.6544, -0.142, 0.7427, 0.3367, -0.5347, 0.775, 0.4613, 0.1686, 0.8711, -0.3985, -0.388, 0.831, 0.5622, 0.06926, 0.8241, 0.5562, -0.08252, -0.8269, 0.979, -0.1458, 0.1424, 0.6216, -0.1878, -0.7605, -0.4139, 0.09188, -0.9057, -0.7077, -0.6363, -0.3071, -0.9772, 0.05805, -0.2043, -0.6823, -0.2076, 0.701, -0.4901, -0.558, 0.6697, 0.185, -0.6624, 0.7259, 0.5562, -0.08252, -0.8269, -0.4139, 0.09188, -0.9057, 0.1761, -0.5891, -0.7886, -0.1751, -0.2421, 0.9543, -0.6823, -0.2076, 0.701, 0.3887, -0.1042, 0.9154, -0.4139, 0.09188, -0.9057, -0.8374, -0.5148, 0.1837, 0.1761, -0.5891, -0.7886, 0.3208, -0.4166, 0.8506, 0.9346, -0.1874, 0.3022, 0.3893, -0.8486, 0.3584, 0.3893, -0.8486, 0.3584, 0.9346, -0.1874, 0.3022, 0.6913, -0.06636, -0.7196, 0.03056, -0.4216, -0.9063, 0.3772, -0.6489, -0.6608, 0.6913, -0.06636, -0.7196, -0.7802, -0.1476, 0.6079, 0.3208, -0.4166, 0.8506, -0.1841, -0.3694, 0.9108, 0.9346, -0.1874, 0.3022, 0.6885, -0.6624, -0.2955, 0.5684, -0.08572, -0.8183, 0.5684, -0.08572, -0.8183, -0.1964, 0.01474, -0.9804, -0.3918, 0.3106, -0.866, -0.1964, 0.01474, -0.9804, -0.674, -0.4491, -0.5866, -0.9566, 0.1335, -0.2591, -0.9495, 0.1129, -0.2927, -0.2173, -0.03437, -0.9755, -0.6219, -0.7467, -0.236, -0.2466, 0.424, -0.8714, -0.9495, 0.1129, -0.2927, -0.9717, 0.07797, -0.2231, 0.3125, -0.5212, 0.7942, 0.9075, -0.3238, 0.2675, -0.3137, -0.6153, 0.7232, -0.7754, -0.2655, 0.573, 0.3125, -0.5212, 0.7942, -0.3137, -0.6153, 0.7232, 0.08065, -0.01382, 0.9966, -0.09342, -0.01121, 0.9956, -0.1751, -0.2421, 0.9543, -0.3985, -0.06114, 0.9151, -0.1751, -0.2421, 0.9543, -0.09342, -0.01121, 0.9956, 0.08065, -0.01382, 0.9966, 0.4613, 0.1686, 0.8711, 0.5936, 0.04598, 0.8034, -0.432, -0.07099, -0.8991, -0.9717, 0.07797, -0.2231, -0.9682, 0.2182, -0.1224, -0.5212, -0.1983, -0.83, -0.7651, -0.6328, 0.1189, -0.3247, -0.7366, -0.5933, -0.5212, -0.1983, -0.83, 0.3679, 0.4507, -0.8133, 0.5796, -0.3386, -0.7412, -0.7651, -0.6328, 0.1189, -0.002456, -0.4689, 0.8833, 0.4792, -0.8159, 0.3234, 0.7555, 0.1163, 0.6447, 0.4792, -0.8159, 0.3234, -0.002456, -0.4689, 0.8833, -0.07678, -0.6033, 0.7938, 0.4084, -0.9101, 0.07039, 0.7345, -0.171, 0.6567, -0.432, -0.07099, -0.8991, -0.002256, -0.03211, -0.9995, -0.04368, -0.3382, -0.9401, -0.09342, -0.01121, 0.9956, 0.08065, -0.01382, 0.9966, 0.3945, 0.09496, 0.914, -0.3688, -0.001195, 0.9295, -0.8512, -0.1923, 0.4883, -0.3985, -0.06114, 0.9151, -0.002256, -0.03211, -0.9995, -0.432, -0.07099, -0.8991, -0.3984, 0.06404, -0.915, 0.8047, 0.03905, 0.5924, 0.3142, 0.06924, 0.9468, 0.6533, 0.3118, 0.6899, 0.8907, 0.4422, -0.1057, 0.4974, 0.4048, -0.7673, 0.708, -0.02307, -0.7058, -0.9729, 0.1032, -0.2071, -0.4262, 0.02158, -0.9044, -0.3984, 0.06404, -0.915, 0.3679, 0.4507, -0.8133, -0.2435, -0.1788, -0.9533, 0.01906, 0.1738, -0.9846, 0.3679, 0.4507, -0.8133, 0.4974, 0.4048, -0.7673, 0.8907, 0.4422, -0.1057, -0.792, 0.06977, 0.6066, -0.9729, 0.1032, -0.2071, -0.9682, 0.2182, -0.1224, -0.3984, 0.06404, -0.915, -0.4262, 0.02158, -0.9044, -0.002256, -0.03211, -0.9995, -0.002256, -0.03211, -0.9995, 0.07058, 0.02196, -0.9973, 0.01906, 0.1738, -0.9846, 0.4974, 0.4048, -0.7673, 0.3679, 0.4507, -0.8133, 0.01906, 0.1738, -0.9846, -0.09342, -0.01121, 0.9956, 0.3945, 0.09496, 0.914, 0.3142, 0.06924, 0.9468, 0.3142, 0.06924, 0.9468, 0.3945, 0.09496, 0.914, 0.6533, 0.3118, 0.6899, 0.8907, 0.4422, -0.1057, 0.8047, 0.03905, 0.5924, 0.6533, 0.3118, 0.6899, -0.3688, -0.001195, 0.9295, -0.09342, -0.01121, 0.9956, 0.007478, 0.004414, 1.0, -0.9682, 0.2182, -0.1224, -0.8512, -0.1923, 0.4883, -0.792, 0.06977, 0.6066, 0.5936, 0.04598, 0.8034, 0.7555, 0.1163, 0.6447, 0.6533, 0.3118, 0.6899, -0.4262, 0.02158, -0.9044, -0.1479, -0.07128, -0.9864, 0.07058, 0.02196, -0.9973, 0.01906, 0.1738, -0.9846, -0.2435, -0.1788, -0.9533, -0.002256, -0.03211, -0.9995, 0.5215, -0.1352, -0.8425, 0.7119, -0.2242, -0.6655, 0.708, -0.02307, -0.7058, -0.8369, -0.04112, 0.5457, -0.9711, -0.04936, -0.2336, -0.9729, 0.1032, -0.2071, -0.8369, -0.04112, 0.5457, -0.792, 0.06977, 0.6066, -0.3688, -0.001195, 0.9295, 0.07058, 0.02196, -0.9973, -0.1084, -0.01821, -0.9939, 0.5215, -0.1352, -0.8425, -0.5325, -0.09097, -0.8415, -0.4262, 0.02158, -0.9044, -0.9729, 0.1032, -0.2071, 0.07058, 0.02196, -0.9973, -0.1479, -0.07128, -0.9864, -0.1084, -0.01821, -0.9939, -0.5325, -0.09097, -0.8415, -0.4996, 0.02729, -0.8658, -0.1084, -0.01821, -0.9939, 0.007478, 0.004414, 1.0, -0.3333, -0.02537, 0.9425, -0.3688, -0.001195, 0.9295, -0.8587, 0.05493, 0.5095, -0.8369, -0.04112, 0.5457, -0.3333, -0.02537, 0.9425, 0.03703, -0.1472, 0.9884, -0.3903, -0.0252, 0.9203, -0.3333, -0.02537, 0.9425, 0.8336, -0.2773, 0.4777, 0.8047, 0.03905, 0.5924, 0.9887, -0.08588, -0.123, 0.03703, -0.1472, 0.9884, 0.007478, 0.004414, 1.0, 0.3932, -0.07979, 0.916, 0.9887, -0.08588, -0.123, 0.7119, -0.2242, -0.6655, 0.9358, -0.3039, -0.179, -0.9569, 0.07921, -0.2794, -0.4996, 0.02729, -0.8658, -0.5325, -0.09097, -0.8415, -0.8587, 0.05493, 0.5095, -0.9569, 0.07921, -0.2794, -0.9711, -0.04936, -0.2336, 0.8336, -0.2773, 0.4777, 0.4783, -0.2393, 0.845, 0.3932, -0.07979, 0.916, -0.2813, -0.301, -0.9112, 0.631, 0.0294, -0.7752, 0.5532, -0.2264, -0.8017, -0.5793, -0.8151, 0.007311, -0.5257, -0.04204, -0.8496, -0.5597, -0.8116, -0.1674, 0.7413, -0.6703, -0.03531, -0.2813, -0.301, -0.9112, 0.5532, -0.2264, -0.8017, 0.7413, -0.6703, -0.03531, -0.2099, -0.6239, 0.7528, -0.5597, -0.8116, -0.1674, 0.08065, -0.01382, 0.9966, 0.4078, -0.2338, 0.8827, -0.01799, -0.08491, 0.9962, 0.7555, 0.1163, 0.6447, 0.858, 0.3808, -0.3448, 0.8034, 0.5675, -0.1804, 0.6337, -0.08546, -0.7689, -0.2466, 0.424, -0.8714, -0.5034, 0.2242, -0.8345, 0.9934, 0.03796, 0.1078, 0.631, 0.0294, -0.7752, 0.7296, -0.1783, -0.6602, 0.8358, 0.2672, -0.4796, 0.5619, -0.812, -0.1578, 0.7254, -0.04232, -0.687, -0.6544, -0.142, 0.7427, -0.5793, -0.8151, 0.007311, -0.5597, -0.8116, -0.1674, 0.6337, -0.08546, -0.7689, 0.9075, -0.3238, 0.2675, 0.8358, 0.2672, -0.4796, -0.239, -0.09725, -0.9661, 0.6499, -0.7497, -0.1252, -0.7077, -0.6363, -0.3071, 0.03056, -0.4216, -0.9063, 0.2655, -0.947, 0.181, 0.6337, -0.08546, -0.7689, -0.432, -0.07099, -0.8991, 0.03056, -0.4216, -0.9063, 0.6337, -0.08546, -0.7689, -0.432, -0.07099, -0.8991, 0.6337, -0.08546, -0.7689, -0.5034, 0.2242, -0.8345, 0.7296, -0.1783, -0.6602, 0.9812, -0.1719, 0.08729, 0.9934, 0.03796, 0.1078, -0.1964, 0.01474, -0.9804, 0.6885, -0.6624, -0.2955, -0.674, -0.4491, -0.5866, -0.2173, -0.03437, -0.9755, 0.5619, -0.812, -0.1578, -0.6219, -0.7467, -0.236, 0.4863, -0.4641, -0.7403, 0.4792, -0.8159, 0.3234, 0.9812, -0.1719, 0.08729, -0.674, -0.4491, -0.5866, 0.04564, -0.8836, 0.4661, -0.5079, -0.78, 0.3656, 0.04564, -0.8836, 0.4661, 0.9346, -0.1874, 0.3022, 0.3208, -0.4166, 0.8506, -0.4901, -0.558, 0.6697, 0.6499, -0.7497, -0.1252, 0.185, -0.6624, 0.7259, -0.5793, -0.8151, 0.007311, 0.4078, -0.2338, 0.8827, 0.6783, -0.7325, -0.05701, 0.5936, 0.04598, 0.8034, 0.4792, -0.8159, 0.3234, 0.7555, 0.1163, 0.6447, -0.4901, -0.558, 0.6697, -0.9772, 0.05805, -0.2043, -0.7077, -0.6363, -0.3071, -0.6823, -0.2076, 0.701, 0.185, -0.6624, 0.7259, 0.3887, -0.1042, 0.9154, 0.5562, -0.08252, -0.8269, 0.1761, -0.5891, -0.7886, 0.4257, -0.6474, -0.6322, -0.1751, -0.2421, 0.9543, 0.3887, -0.1042, 0.9154, 0.4078, -0.2338, 0.8827, 0.3208, -0.4166, 0.8506, 0.3893, -0.8486, 0.3584, -0.1841, -0.3694, 0.9108, 0.3893, -0.8486, 0.3584, 0.6913, -0.06636, -0.7196, 0.3772, -0.6489, -0.6608, 0.03056, -0.4216, -0.9063, 0.6913, -0.06636, -0.7196, -0.3918, 0.3106, -0.866, -0.7802, -0.1476, 0.6079, -0.1841, -0.3694, 0.9108, -0.5511, -0.1766, 0.8155, 0.9346, -0.1874, 0.3022, 0.5684, -0.08572, -0.8183, 0.6913, -0.06636, -0.7196, 0.5684, -0.08572, -0.8183, -0.3918, 0.3106, -0.866, 0.6913, -0.06636, -0.7196, -0.1964, 0.01474, -0.9804, -0.9566, 0.1335, -0.2591, -0.3918, 0.3106, -0.866, -0.04368, -0.3382, -0.9401, -0.3247, -0.7366, -0.5933, 0.4863, -0.4641, -0.7403, -0.5212, -0.1983, -0.83, -0.3247, -0.7366, -0.5933, -0.2435, -0.1788, -0.9533, -0.7651, -0.6328, 0.1189, 0.4792, -0.8159, 0.3234, -0.3247, -0.7366, -0.5933, 0.4974, 0.4048, -0.7673, 0.07058, 0.02196, -0.9973, 0.708, -0.02307, -0.7058, 0.8907, 0.4422, -0.1057, 0.708, -0.02307, -0.7058, 0.9887, -0.08588, -0.123, -0.9729, 0.1032, -0.2071, -0.3984, 0.06404, -0.915, -0.9682, 0.2182, -0.1224, 0.3679, 0.4507, -0.8133, 0.8907, 0.4422, -0.1057, 0.8034, 0.5675, -0.1804, 0.4974, 0.4048, -0.7673, 0.01906, 0.1738, -0.9846, 0.07058, 0.02196, -0.9973, -0.09342, -0.01121, 0.9956, 0.3142, 0.06924, 0.9468, 0.007478, 0.004414, 1.0, 0.8907, 0.4422, -0.1057, 0.6533, 0.3118, 0.6899, 0.8034, 0.5675, -0.1804, 0.5936, 0.04598, 0.8034, 0.6533, 0.3118, 0.6899, 0.3945, 0.09496, 0.914, 0.5215, -0.1352, -0.8425, 0.708, -0.02307, -0.7058, 0.07058, 0.02196, -0.9973, -0.8369, -0.04112, 0.5457, -0.9729, 0.1032, -0.2071, -0.792, 0.06977, 0.6066, -0.8369, -0.04112, 0.5457, -0.3688, -0.001195, 0.9295, -0.3333, -0.02537, 0.9425, -0.5325, -0.09097, -0.8415, -0.9729, 0.1032, -0.2071, -0.9711, -0.04936, -0.2336, -0.5325, -0.09097, -0.8415, -0.1084, -0.01821, -0.9939, -0.1479, -0.07128, -0.9864, -0.8587, 0.05493, 0.5095, -0.3333, -0.02537, 0.9425, -0.3903, -0.0252, 0.9203, 0.03703, -0.1472, 0.9884, -0.3333, -0.02537, 0.9425, 0.007478, 0.004414, 1.0, 0.8336, -0.2773, 0.4777, 0.9887, -0.08588, -0.123, 0.9358, -0.3039, -0.179, 0.03703, -0.1472, 0.9884, 0.3932, -0.07979, 0.916, 0.4783, -0.2393, 0.845, -0.9569, 0.07921, -0.2794, -0.5325, -0.09097, -0.8415, -0.9711, -0.04936, -0.2336, -0.8587, 0.05493, 0.5095, -0.9711, -0.04936, -0.2336, -0.8369, -0.04112, 0.5457, 0.8336, -0.2773, 0.4777, 0.3932, -0.07979, 0.916, 0.8047, 0.03905, 0.5924, -0.1751, -0.2421, 0.9543, 0.4078, -0.2338, 0.8827, 0.08065, -0.01382, 0.9966, 0.06376, -0.1818, 0.9813, -0.03428, -0.1854, 0.9821, -0.4256, 0.1121, 0.898, 0.6761, -0.4627, -0.5734, 0.4767, -0.01518, -0.8789, 0.2836, -0.3406, -0.8964, 0.6761, -0.4627, -0.5734, 0.5849, -0.135, -0.7998, 0.4767, -0.01518, -0.8789, -0.436, 0.2303, -0.87, -0.4961, 0.2173, -0.8406, 0.009361, -0.09568, -0.9954, -0.5793, -0.8151, 0.007311, 0.6783, -0.7325, -0.05701, 0.4257, -0.6474, -0.6322, -0.05842, -0.3294, -0.9424, 0.009361, -0.09568, -0.9954, -0.5163, 0.1534, -0.8425, -0.436, 0.2303, -0.87, 0.7937, -0.4785, 0.3758, 0.891, -0.4259, -0.1569, 0.729, -0.6678, -0.1507, 0.4257, -0.6474, -0.6322, 0.1761, -0.5891, -0.7886, -0.04368, -0.3382, -0.9401, 0.4863, -0.4641, -0.7403, 0.4863, -0.4641, -0.7403, 0.7296, -0.1783, -0.6602, -0.05842, -0.3294, -0.9424, 0.4257, -0.6474, -0.6322, -0.04368, -0.3382, -0.9401, 0.1761, -0.5891, -0.7886, 0.3772, -0.6489, -0.6608, 0.03056, -0.4216, -0.9063, 0.1761, -0.5891, -0.7886, -0.8374, -0.5148, 0.1837, 0.3893, -0.8486, 0.3584, 0.3772, -0.6489, -0.6608, -0.5143, -0.4282, -0.7431, 0.5796, -0.3386, -0.7412, 0.4084, -0.9101, 0.07039, -0.5664, -0.8195, -0.08704, 0.5796, -0.3386, -0.7412, 0.858, 0.3808, -0.3448, 0.7345, -0.171, 0.6567, 0.4084, -0.9101, 0.07039, 0.4628, -0.4089, 0.7865, 0.4783, -0.2393, 0.845, 0.8336, -0.2773, 0.4777, 0.7937, -0.4785, 0.3758, -0.4017, -0.07969, 0.9123, -0.8925, 0.02254, 0.4506, -0.8587, 0.05493, 0.5095, -0.3903, -0.0252, 0.9203, -0.5163, 0.1534, -0.8425, -0.4996, 0.02729, -0.8658, -0.9569, 0.07921, -0.2794, -0.9188, 0.1062, -0.3802, 0.7997, -0.4291, -0.42, 0.891, -0.4259, -0.1569, 0.9358, -0.3039, -0.179, 0.7119, -0.2242, -0.6655, -0.4017, -0.07969, 0.9123, -0.3903, -0.0252, 0.9203, 0.03703, -0.1472, 0.9884, 0.06882, -0.2134, 0.9745, -0.5163, 0.1534, -0.8425, 0.009361, -0.09568, -0.9954, -0.1084, -0.01821, -0.9939, -0.4996, 0.02729, -0.8658, -0.9188, 0.1062, -0.3802, -0.9569, 0.07921, -0.2794, -0.8587, 0.05493, 0.5095, -0.8925, 0.02254, 0.4506, 0.06882, -0.2134, 0.9745, 0.03703, -0.1472, 0.9884, 0.4783, -0.2393, 0.845, 0.4628, -0.4089, 0.7865, 0.009361, -0.09568, -0.9954, 0.3824, -0.3449, -0.8572, 0.5215, -0.1352, -0.8425, -0.1084, -0.01821, -0.9939, 0.7937, -0.4785, 0.3758, 0.8336, -0.2773, 0.4777, 0.9358, -0.3039, -0.179, 0.891, -0.4259, -0.1569, 0.3824, -0.3449, -0.8572, 0.7997, -0.4291, -0.42, 0.7119, -0.2242, -0.6655, 0.5215, -0.1352, -0.8425, 0.009598, 0.1044, -0.9945, 0.009361, -0.09568, -0.9954, -0.4961, 0.2173, -0.8406, -0.5093, 0.2993, -0.8069, -0.8505, 0.4691, -0.2381, -0.8097, 0.4976, -0.3111, -0.7956, 0.3818, 0.4704, -0.8145, 0.4006, 0.4197, -0.03428, -0.1854, 0.9821, 0.06376, -0.1818, 0.9813, 0.4406, -0.3884, 0.8093, 0.2906, -0.3589, 0.887, 0.009598, 0.1044, -0.9945, 0.2836, -0.3406, -0.8964, 0.4767, -0.01518, -0.8789, 0.009361, -0.09568, -0.9954, 0.2906, -0.3589, 0.887, 0.4406, -0.3884, 0.8093, 0.6835, -0.5832, 0.4389, 0.5895, -0.6042, 0.5361, 0.6835, -0.5832, 0.4389, 0.729, -0.6678, -0.1507, 0.5895, -0.6042, 0.5361, -0.8505, 0.4691, -0.2381, -0.5093, 0.2993, -0.8069, -0.4961, 0.2173, -0.8406, -0.8097, 0.4976, -0.3111, -0.4256, 0.1121, 0.898, -0.8145, 0.4006, 0.4197, -0.7956, 0.3818, 0.4704, 0.8208, -0.5646, -0.08656, 0.6525, -0.5536, 0.5174, 0.5895, -0.6042, 0.5361, 0.729, -0.6678, -0.1507, 0.3422, -0.3606, 0.8677, 0.2906, -0.3589, 0.887, 0.5895, -0.6042, 0.5361, 0.6525, -0.5536, 0.5174, -0.7137, 0.5581, 0.4232, -0.8145, 0.4006, 0.4197, -0.4256, 0.1121, 0.898, -0.3671, 0.2317, 0.9009, -0.5547, 0.3887, -0.7357, -0.5093, 0.2993, -0.8069, -0.8505, 0.4691, -0.2381, -0.7561, 0.6151, -0.2234, 0.6631, -0.4396, -0.6059, 0.8208, -0.5646, -0.08656, 0.729, -0.6678, -0.1507, 0.6761, -0.4627, -0.5734, -0.3671, 0.2317, 0.9009, -0.4256, 0.1121, 0.898, -0.03428, -0.1854, 0.9821, 0.08144, -0.1269, 0.9886, -0.5547, 0.3887, -0.7357, 0.06394, 0.09243, -0.9937, 0.009598, 0.1044, -0.9945, -0.5093, 0.2993, -0.8069, -0.7561, 0.6151, -0.2234, -0.8505, 0.4691, -0.2381, -0.8145, 0.4006, 0.4197, -0.7137, 0.5581, 0.4232, 0.3422, -0.3606, 0.8677, 0.08144, -0.1269, 0.9886, -0.03428, -0.1854, 0.9821, 0.2906, -0.3589, 0.887, 0.06394, 0.09243, -0.9937, 0.2197, -0.3384, -0.915, 0.2836, -0.3406, -0.8964, 0.009598, 0.1044, -0.9945, 0.2197, -0.3384, -0.915, 0.6631, -0.4396, -0.6059, 0.6761, -0.4627, -0.5734, 0.2836, -0.3406, -0.8964, -0.2758, 0.3115, 0.9093, -0.3671, 0.2317, 0.9009, 0.08144, -0.1269, 0.9886, 0.189, -0.07626, 0.979, -0.3858, 0.5223, -0.7605, -0.05413, 0.0005883, -0.9985, 0.06394, 0.09243, -0.9937, -0.5547, 0.3887, -0.7357, -0.6526, 0.6496, 0.3901, -0.6834, 0.7065, -0.1838, -0.7561, 0.6151, -0.2234, -0.7137, 0.5581, 0.4232, 0.4096, -0.2171, 0.886, 0.189, -0.07626, 0.979, 0.08144, -0.1269, 0.9886, 0.3422, -0.3606, 0.8677, 0.2694, -0.05229, -0.9616, 0.2197, -0.3384, -0.915, 0.06394, 0.09243, -0.9937, -0.05413, 0.0005883, -0.9985, 0.2694, -0.05229, -0.9616, 0.6796, -0.381, -0.6269, 0.6631, -0.4396, -0.6059, 0.2197, -0.3384, -0.915, 0.6937, -0.4033, 0.5967, 0.6525, -0.5536, 0.5174, 0.8208, -0.5646, -0.08656, 0.8703, -0.4813, -0.1051, 0.4096, -0.2171, 0.886, 0.3422, -0.3606, 0.8677, 0.6525, -0.5536, 0.5174, 0.6937, -0.4033, 0.5967, -0.6526, 0.6496, 0.3901, -0.7137, 0.5581, 0.4232, -0.3671, 0.2317, 0.9009, -0.2758, 0.3115, 0.9093, -0.6834, 0.7065, -0.1838, -0.3858, 0.5223, -0.7605, -0.5547, 0.3887, -0.7357, -0.7561, 0.6151, -0.2234, 0.6796, -0.381, -0.6269, 0.8703, -0.4813, -0.1051, 0.8208, -0.5646, -0.08656, 0.6631, -0.4396, -0.6059, -0.8097, 0.4976, -0.3111, -0.4961, 0.2173, -0.8406, -0.436, 0.2303, -0.87, -0.8694, 0.3432, -0.3555, -0.7956, 0.3818, 0.4704, -0.8665, 0.2749, 0.4168, -0.4136, -0.01384, 0.9103, -0.4256, 0.1121, 0.898, 0.4406, -0.3884, 0.8093, 0.4628, -0.4089, 0.7865, 0.7937, -0.4785, 0.3758, 0.6835, -0.5832, 0.4389, 0.06376, -0.1818, 0.9813, 0.06882, -0.2134, 0.9745, 0.4628, -0.4089, 0.7865, 0.4406, -0.3884, 0.8093, 0.7937, -0.4785, 0.3758, 0.729, -0.6678, -0.1507, 0.6835, -0.5832, 0.4389, 0.5849, -0.135, -0.7998, 0.009361, -0.09568, -0.9954, 0.4767, -0.01518, -0.8789, -0.8097, 0.4976, -0.3111, -0.8694, 0.3432, -0.3555, -0.8665, 0.2749, 0.4168, -0.7956, 0.3818, 0.4704, -0.4256, 0.1121, 0.898, -0.4136, -0.01384, 0.9103, 0.06882, -0.2134, 0.9745, 0.06376, -0.1818, 0.9813, -0.8694, 0.3432, -0.3555, -0.9188, 0.1062, -0.3802, -0.8925, 0.02254, 0.4506, -0.8665, 0.2749, 0.4168, 0.06882, -0.2134, 0.9745, -0.4136, -0.01384, 0.9103, -0.4017, -0.07969, 0.9123, 0.5849, -0.135, -0.7998, 0.6761, -0.4627, -0.5734, 0.7997, -0.4291, -0.42, 0.3824, -0.3449, -0.8572, 0.3824, -0.3449, -0.8572, 0.009361, -0.09568, -0.9954, 0.5849, -0.135, -0.7998, -0.4136, -0.01384, 0.9103, -0.8665, 0.2749, 0.4168, -0.8925, 0.02254, 0.4506, -0.4017, -0.07969, 0.9123, -0.436, 0.2303, -0.87, -0.5163, 0.1534, -0.8425, -0.9188, 0.1062, -0.3802, -0.8694, 0.3432, -0.3555, 0.6761, -0.4627, -0.5734, 0.729, -0.6678, -0.1507, 0.891, -0.4259, -0.1569, 0.7997, -0.4291, -0.42])] * 3)])
arm_armature_002 = bpy.data.armatures.new('Armature.002')  # bones are not reproduced

# ---- objects
ob_handright = bpy.data.objects.new('HandRight', me_handright)
ob_armature = bpy.data.objects.new('Armature', arm_armature_002)

# ---- transforms, parenting, visibility, modifiers, constraints
ob_handright.parent = ob_armature
ob_handright.matrix_parent_inverse = Matrix(((-0.4016, 0.2848, -0.8704, -1.384), (0.6428, -0.5894, -0.4894, 3.387), (-0.6524, -0.756, 0.05359, -0.07387), (0.0, 0.0, -0.0, 1.0)))
ob_handright.location = (0.0, 0.0, 0.0)
ob_handright.color = (0.8, 0.8, 0.8, 1.0)
ob_handright.lineart.crease_threshold = 0.0
_vg = ob_handright.vertex_groups.new(name='Bone')
for _i, _w in zip([128, 129, 130, 131, 132, 133, 134, 135, 136, 137, 138, 139, 140, 141, 142, 143, 144, 145, 146, 147, 148, 149, 150, 151, 152, 153, 154, 155, 156, 157, 158, 159, 160, 161, 162, 163, 164, 165, 166, 167, 168, 169, 170, 171, 172, 173, 174, 175, 176, 177, 178, 179, 180, 181, 182, 183], [0.4595, 0.7322, 0.1418, 0.4972, 0.8856, 0.8456, 0.4866, 0.2165, 0.204, 0.9812, 1.001, 0.9998, 0.9941, 0.9924, 0.9913, 0.9907, 1.008, 0.991, 1.001, 1.002, 1.0, 0.9995, 1.0, 0.9995, 0.9995, 1.0, 0.9992, 1.0, 0.9993, 1.0, 1.0, 1.0, 1.0, 1.0, 1.0, 1.0, 1.0, 1.0, 1.0, 1.0, 0.885, 1.026, 0.89, 0.8977, 0.8803, 0.9555, 0.8802, 0.9594, 0.4132, 0.6795, 0.7696, 0.7172, 0.7892, 0.7503, 0.7215, 0.9451]): _vg.add([_i], _w, 'REPLACE')
_vg = ob_handright.vertex_groups.new(name='Bone.001')
for _i, _w in zip([45, 84, 85, 93, 94, 95, 96, 97, 98, 99, 100, 101, 102, 103, 104, 105, 108, 109, 110, 111, 112, 113, 114, 115, 116, 117, 118, 119, 120, 121, 122, 123, 124, 125, 126, 127, 128, 129, 130, 131, 132, 133, 134, 135, 136, 168, 170, 171, 172, 173, 174, 175, 176, 177, 178, 179, 180, 181, 182, 183], [0.003366, 0.07998, 0.1842, 0.02767, 0.5507, 0.1368, 0.088, 0.8598, 0.8235, 0.2134, 0.1465, 0.6652, 0.2389, 0.4965, 0.7929, 0.4877, 0.04731, 0.202, 0.4798, 0.9576, 0.9491, 0.9386, 1.011, 0.997, 0.8009, 0.9439, 0.939, 0.9941, 0.9937, 0.9999, 0.9967, 0.9841, 0.9831, 0.9975, 1.005, 0.9936, 0.541, 0.2677, 0.8582, 0.5029, 0.1144, 0.1544, 0.5136, 0.7842, 0.7964, 0.115, 0.11, 0.1023, 0.1197, 0.03895, 0.1199, 0.03116, 0.5868, 0.3207, 0.2305, 0.2828, 0.2108, 0.2498, 0.2786, 0.05493]): _vg.add([_i], _w, 'REPLACE')
_vg = ob_handright.vertex_groups.new(name='Bone.007')
for _i, _w in zip([4, 5, 8, 9, 10, 13, 23, 24, 25, 26, 27, 33, 44, 45, 47, 48, 58, 59, 63, 64, 68, 74, 83, 84, 87, 93], [0.01659, 0.2012, 0.0008871, 0.7818, 0.7601, 0.08994, 0.05091, 0.6558, 0.6073, 0.1971, 0.002641, 0.1258, 0.3518, 0.03709, 0.03753, 0.07349, 0.2535, 0.7352, 0.6485, 0.2105, 0.003595, 0.001389, 0.6037, 0.1702, 0.07704, 0.07281]): _vg.add([_i], _w, 'REPLACE')
_vg = ob_handright.vertex_groups.new(name='Bone.010')
for _i, _w in zip([7, 8, 10, 23, 24, 25, 38, 39, 59, 60, 61, 62, 63, 72, 73, 74, 75], [1.0, 0.9656, 0.02524, 0.927, 0.02253, 0.01331, 0.9994, 1.002, 0.06269, 0.9943, 1.001, 1.012, 0.072, 1.001, 1.001, 0.9652, 0.9802]): _vg.add([_i], _w, 'REPLACE')
_vg = ob_handright.vertex_groups.new(name='Bone.008')
for _i, _w in zip([10, 11, 12, 13, 18, 24, 25, 32, 33, 34, 35, 44, 46, 47, 48, 63, 64, 67, 68, 69, 83, 84, 87, 93], [0.1642, 0.08316, 0.07477, 0.8269, 0.08454, 0.2125, 0.02113, 0.9152, 0.8019, 0.08149, 0.07928, 0.5787, 0.9582, 0.4323, 0.1822, 0.2248, 0.629, 0.8868, 0.5572, 0.1257, 0.09779, 0.008551, 0.04431, 0.03767]): _vg.add([_i], _w, 'REPLACE')
_vg = ob_handright.vertex_groups.new(name='Bone.009')
for _i, _w in zip([11, 12, 13, 14, 32, 33, 34, 35, 36, 37, 63, 64, 65, 66, 67, 71], [0.9119, 0.9026, 0.06854, 1.031, 0.03203, 0.04003, 0.8918, 0.9175, 1.015, 1.012, 0.03266, 0.1308, 1.097, 1.089, 0.09948, 1.024]): _vg.add([_i], _w, 'REPLACE')
_vg = ob_handright.vertex_groups.new(name='Bone.003')
for _i, _w in zip([17, 18, 19, 20, 25, 45, 47, 48, 68, 69, 83, 84, 85, 86, 87, 88, 92, 93, 94, 95, 96, 97, 98, 99, 100, 101, 102, 103, 104, 105, 106, 107, 108, 109, 110, 111, 112, 113, 116, 117, 118], [0.1336, 0.1273, 0.1057, 0.8181, 0.01509, 0.02831, 0.1145, 0.5341, 0.1286, 0.07609, 0.1325, 0.1969, 0.2111, 0.05486, 0.6431, 0.8311, 0.03561, 0.7569, 0.4187, 0.2832, 0.7556, 0.1335, 0.1702, 0.7799, 0.8403, 0.3307, 0.7464, 0.4389, 0.1978, 0.452, 0.9104, 0.9302, 0.8742, 0.7315, 0.4261, 0.02887, 0.04294, 0.05845, 0.195, 0.05133, 0.0574]): _vg.add([_i], _w, 'REPLACE')
_vg = ob_handright.vertex_groups.new(name='Bone.004')
for _i, _w in zip([15, 16, 17, 18, 19, 20, 22, 47, 48, 68, 69, 87, 88, 89, 90, 91, 92, 93, 106, 107, 108], [0.05997, 0.06976, 0.8351, 0.755, 0.7672, 0.1508, 0.06242, 0.3811, 0.1738, 0.2668, 0.763, 0.1077, 0.1438, 0.9274, 0.8359, 0.04381, 0.05178, 0.03355, 0.1491, 0.03442, 0.03988]): _vg.add([_i], _w, 'REPLACE')
_vg = ob_handright.vertex_groups.new(name='Bone.005')
for _i, _w in zip([15, 16, 19, 21, 22, 70, 89, 90, 91, 92], [0.9359, 0.9859, 0.1209, 0.9796, 0.9426, 0.9928, 0.04883, 0.1311, 0.9518, 0.9043]): _vg.add([_i], _w, 'REPLACE')
_vg = ob_handright.vertex_groups.new(name='Bone.013')
for _i, _w in zip([2, 3, 4, 5, 9, 24, 25, 26, 27, 28, 29, 43, 45, 53, 54, 57, 58, 59, 76, 83, 84, 87, 93], [0.1343, 0.05748, 0.7582, 0.7166, 0.1501, 0.02932, 0.2636, 0.7076, 0.8135, 0.7265, 0.243, 0.01444, 0.1262, 0.3639, 0.8245, 0.1497, 0.6794, 0.1786, 0.05853, 0.07875, 0.3102, 0.05422, 0.004277]): _vg.add([_i], _w, 'REPLACE')
_vg = ob_handright.vertex_groups.new(name='Bone.014')
for _i, _w in zip([3, 5, 6, 28, 40, 54, 55, 56, 57, 58, 76, 77, 78, 79, 80], [0.934, 0.006624, 0.9987, 0.2576, 1.0, 0.0313, 0.9757, 1.003, 0.8472, 0.005513, 0.9385, 0.9795, 0.997, 0.9995, 0.9999]): _vg.add([_i], _w, 'REPLACE')
_vg = ob_handright.vertex_groups.new(name='Bone.012')
for _i, _w in zip([1, 2, 4, 5, 26, 27, 29, 30, 31, 43, 45, 49, 52, 53, 54, 81, 82, 83, 84, 85, 86, 87, 95, 96, 103, 105, 110], [0.985, 0.8161, 0.1989, 0.02716, 0.01103, 0.1261, 0.6863, 0.09642, 0.1177, 0.8873, 0.7599, 0.9719, 0.6647, 0.5674, 0.1185, 0.1267, 0.02898, 0.04048, 0.2047, 0.5914, 0.8913, 0.04502, 0.5603, 0.1138, 0.05972, 0.05484, 0.08417]): _vg.add([_i], _w, 'REPLACE')
_vg = ob_handright.vertex_groups.new(name='Bone.015')
for _i, _w in zip([0, 2, 29, 30, 31, 41, 42, 43, 50, 51, 52, 53, 81, 82], [1.03, 0.03354, 0.05229, 0.8974, 0.8773, 1.006, 1.005, 0.07518, 1.023, 1.008, 0.3124, 0.04243, 0.8703, 0.9575]): _vg.add([_i], _w, 'REPLACE')
_m = ob_handright.modifiers.new('Armature', 'ARMATURE')
_m.object = ob_armature
ob_armature.location = (-2.781, 2.335, 0.4569)
ob_armature.rotation_euler = (-1.462, 1.056, 2.525)
ob_armature.show_in_front = True
ob_armature.lineart.crease_threshold = 0.0

# ---- collection membership
col_collection.objects.link(ob_handright)
col_collection.objects.link(ob_armature)

# ---- scene / render settings (as saved in the file)
scene.frame_start = 1; scene.frame_end = 250; scene.frame_set(29)
scene.render.engine = 'BLENDER_EEVEE_NEXT'
scene.render.fps = 25
scene.cycles.use_denoising = False
scene.cycles.samples = 128
scene.cycles.sampling_pattern = 'TABULATED_SOBOL'
scene.cycles.use_adaptive_sampling = False
scene.cycles.use_light_tree = False
scene.view_settings.view_transform = 'Filmic'
bpy.context.view_layer.update()

# ---- added for rendering (the .blend has no active camera and no usable light): camera, sun
cam_auto = bpy.data.cameras.new('AutoCamera')
cam_auto.lens = 50.0
cam_auto.sensor_width = 36.0
cam_auto.clip_end = 1000.0
ob_auto_camera = bpy.data.objects.new('AutoCamera', cam_auto)
scene.collection.objects.link(ob_auto_camera)
ob_auto_camera.location = (3.5855, -10.5885, 7.18302)
ob_auto_camera.rotation_euler = (1.09748, -7.21219e-08, 0.694738)
scene.camera = ob_auto_camera
light_auto_sun = bpy.data.lights.new('AutoSun', 'SUN')
light_auto_sun.energy = 3.0
light_auto_sun.angle = 0.0523599
ob_auto_sun = bpy.data.objects.new('AutoSun', light_auto_sun)
scene.collection.objects.link(ob_auto_sun)
ob_auto_sun.rotation_euler = (0.872665, 0.174533, 0.523599)
bpy.context.view_layer.update()
